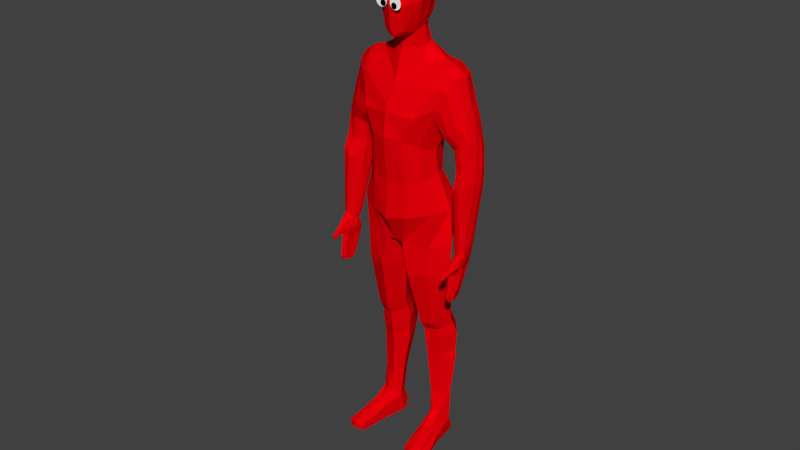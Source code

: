 # Source: TABS_peasant1.blend  (saved by Blender 2.93.21; exported with 4.5.12 LTS)
import bpy
from mathutils import Matrix  # noqa: F401  (used for matrix-valued properties, if any)

bpy.ops.wm.read_factory_settings(use_empty=True)
scene = bpy.context.scene
scene.name = 'Scene'

# ---- collections
col_collection_1 = bpy.data.collections.new('Collection 1'); scene.collection.children.link(col_collection_1)

# ---- materials (node trees are filled in below, after node groups)
mat_material = bpy.data.materials.new('Material')
mat_material.alpha_threshold = 0.0
mat_material.use_transparent_shadow = False
mat_material.diffuse_color = (1.0, 1.0, 1.0, 1.0)
mat_material.roughness = 0.5
mat_material_002 = bpy.data.materials.new('Material.002')
mat_material_002.alpha_threshold = 0.0
mat_material_002.use_transparent_shadow = False
mat_material_002.diffuse_color = (0.0, 0.0, 0.0, 1.0)
mat_material_002.roughness = 0.5
mat_material_001 = bpy.data.materials.new('Material.001')
mat_material_001.alpha_threshold = 0.0
mat_material_001.use_transparent_shadow = False
mat_material_001.diffuse_color = (0.8, 0.0, 0.003269, 1.0)
mat_material_001.roughness = 0.5
mat_material_001.specular_intensity = 0.0
mat_material_001.line_color = (0.0, 0.0, 0.0, 1.0)

# ---- material node trees

# ---- world
world_world = bpy.data.worlds.new('World'); scene.world = world_world
world_world.color = (0.05088, 0.05088, 0.05088)
world_world.use_sun_shadow = False
world_world.sun_shadow_jitter_overblur = 0.0
world_world.cycles.sampling_method = 'NONE'
world_world.cycles.sample_map_resolution = 256

# ---- meshes
me_circle_002 = bpy.data.meshes.new('Circle.002')
me_circle_002.from_pydata([(16.73, -2.52, 0.08167), (9.325, -1.102, -3.633), (25.99, -5.538, -6.734), (26.52, -5.72, -1.618), (14.6, -2.759, -10.3), (19.59, -5.522, 0.5401), (21.32, -4.179, -1.392), (25.56, -7.446, -8.34), (17.09, -1.161, -9.38), (17.25, -0.8399, -2.054), (10.55, 1.908, -8.465), (10.9, 2.213, -3.771), (14.88, -0.744, -9.757), (36.73, -14.0, -2.859), (16.03, -0.1942, -1.757), (16.28, -3.782, -10.16), (26.08, -7.44, -0.0002434), (12.13, 0.6145, -9.307), (13.18, 1.385, -2.324), (9.568, 1.427, -6.025), (22.58, -3.594, -4.181), (21.28, -4.073, -7.329), (6.547, -1.261, -7.04), (7.017, -1.415, -3.792), (31.84, -5.921, -8.875), (32.04, -5.951, -2.076), (31.58, -9.382, 0.07633), (37.18, -8.706, -7.985), (37.25, -8.412, -2.077), (37.76, -6.253, -5.098), (35.72, -12.62, -1.085), (20.03, -5.627, -8.403), (32.36, -4.938, -5.463), (49.33, -17.14, -6.33), (9.539, 0.3508, -8.051), (15.95, -1.405, -0.6899), (12.75, 0.2306, -1.911), (6.876, -1.04, -5.664), (23.59, -1.107, -6.82), (23.35, 2.817, -7.672), (11.83, -1.671, -10.08), (10.65, 3.001, -5.769), (19.6, -1.502, -5.776), (26.3, -4.762, -4.68), (30.86, -9.634, -10.49), (36.03, -12.3, -8.883), (3.748, -0.8202, -6.654), (4.753, -0.8786, -3.525), (4.084, -0.2181, -5.339), (39.95, -15.4, -4.544), (41.15, -10.39, -8.528), (42.1, -10.42, -2.078), (42.17, -8.12, -5.0), (41.2, -13.46, -1.112), (39.88, -13.91, -9.432), (50.02, -13.63, -8.602), (51.08, -13.79, -4.143), (50.84, -12.1, -6.625), (50.5, -15.91, -3.485), (49.1, -16.05, -9.226), (50.89, -17.64, -7.01), (51.59, -14.08, -9.311), (52.51, -14.19, -5.118), (52.43, -12.53, -7.309), (51.92, -16.34, -4.452), (50.66, -16.53, -9.944), (52.46, -18.38, -7.483), (53.22, -14.5, -9.992), (54.25, -14.63, -5.345), (54.13, -12.81, -7.81), (53.61, -16.97, -4.619), (52.21, -17.17, -10.68), (55.6, -19.14, -7.609), (56.45, -15.77, -10.09), (57.04, -15.77, -5.771), (57.1, -14.22, -7.948), (56.42, -17.82, -5.051), (55.6, -18.15, -10.77), (56.78, -19.61, -7.587), (57.53, -16.08, -9.894), (58.35, -16.16, -5.875), (58.31, -14.52, -7.893), (57.75, -18.29, -5.207), (56.62, -18.53, -10.53), (68.51, -22.67, -6.688), (68.74, -20.31, -8.251), (67.87, -19.49, -5.69), (70.0, -19.49, -7.343), (67.45, -20.71, -5.019), (68.23, -21.92, -8.349), (71.36, -24.01, -7.596), (71.1, -21.32, -9.054), (72.42, -21.08, -5.236), (72.56, -20.69, -8.459), (71.97, -22.32, -4.554), (70.57, -22.96, -9.154), (64.17, -18.55, -8.561), (64.61, -17.34, -7.296), (63.54, -20.39, -8.958), (63.44, -21.11, -7.086), (64.49, -18.5, -5.995), (64.0, -20.07, -5.567), (69.53, -22.31, -2.832), (69.72, -19.78, -3.267), (71.37, -19.5, -3.804), (69.26, -21.08, -3.022), (71.67, -23.16, -2.82), (72.51, -20.83, -3.262), (72.8, -20.04, -3.412), (72.04, -22.14, -3.013), (70.91, -22.23, 1.866), (71.91, -19.47, 1.906), (72.97, -18.92, 0.303), (71.32, -20.59, 2.296), (71.86, -22.63, 1.876), (72.87, -19.83, 1.908), (73.18, -18.99, 0.3016), (72.44, -21.04, 2.302), (17.89, -1.033, -9.125), (18.23, -0.8191, -2.792), (12.28, 3.425, -8.073), (12.61, 3.604, -4.273), (16.41, 0.2456, -9.119), (16.55, 0.5592, -2.454), (14.28, 1.847, -8.754), (14.24, 2.151, -2.875), (26.32, 2.297, -7.168), (26.42, -1.651, -6.898), (12.55, 4.27, -5.89), (19.6, -1.139, -5.896), (22.3, 2.934, -4.397), (22.56, 0.4069, -3.899), (23.1, 3.187, -6.86), (23.41, -1.144, -6.157), (22.72, 3.186, -5.461), (23.0, -0.5743, -4.711), (29.18, -2.38, -6.605), (28.88, 1.571, -6.803), (22.71, 1.461, -3.752), (23.8, 0.7782, -7.788), (25.82, 1.942, -4.061), (25.99, -0.5852, -3.956), (26.21, 2.537, -6.355), (26.35, -1.785, -6.282), (26.07, 2.355, -5.05), (26.22, -1.408, -4.865), (39.48, -2.997, -5.036), (39.09, -4.787, -4.162), (26.2, 0.4335, -3.722), (26.58, 0.3401, -7.578), (28.32, 1.206, -3.138), (28.63, -1.325, -3.091), (28.74, 1.81, -5.834), (29.1, -2.514, -5.88), (28.59, 1.624, -4.295), (28.94, -2.143, -4.193), (28.87, -0.222, -2.8), (29.28, -0.39, -7.345), (38.86, -2.605, -3.003), (38.71, -3.765, -2.605), (39.37, -2.746, -4.56), (38.98, -4.743, -3.745), (39.15, -2.609, -3.691), (38.81, -4.336, -2.899), (41.74, -5.661, -4.278), (42.09, -4.535, -4.75), (38.76, -3.234, -2.548), (39.47, -4.007, -4.931), (40.94, -3.937, -4.934), (40.22, -5.269, -4.228), (40.41, -3.242, -2.068), (41.15, -4.378, 1.146), (40.83, -3.734, -4.208), (40.31, -5.352, -3.214), (40.66, -3.375, -2.93), (40.14, -5.011, -1.912), (45.45, -6.099, -3.393), (45.21, -6.899, -3.118), (41.02, -4.683, 1.267), (40.7, -5.323, -4.752), (41.43, -4.094, -1.809), (41.22, -5.047, -1.123), (42.08, -4.068, -4.023), (41.67, -5.428, -3.05), (41.84, -3.881, -2.746), (41.33, -5.332, -1.73), (39.72, -4.139, -0.9249), (39.99, -3.547, -1.166), (41.49, -4.75, -0.9588), (41.93, -5.573, -4.625), (45.0, -5.782, -1.093), (44.83, -6.289, -0.5751), (45.74, -6.079, -2.283), (45.63, -6.988, -1.958), (45.69, -5.873, -1.542), (45.49, -6.702, -0.8674), (45.86, -6.295, -1.03), (46.03, -6.501, -2.011), (45.05, -6.041, -0.4378), (45.52, -6.636, -3.463), (39.68, -4.397, -1.102), (39.74, -3.73, -0.894), (40.61, -3.562, -0.9727), (40.29, -4.725, -0.8854), (40.97, -4.041, -1.047), (40.92, -4.735, -0.7763), (40.74, -4.91, -0.9806), (41.12, -4.551, -0.7502), (41.05, -4.855, 1.112), (41.05, -4.517, 1.258), (41.43, -4.466, 1.071), (41.35, -4.798, 1.212), (41.24, -4.949, 1.072), (41.42, -4.651, 1.21), (41.6, -4.52, 0.8849), (41.54, -5.006, 0.9571), (41.36, -5.001, 0.9103), (41.66, -4.855, 0.9425), (-1.963, 2.769, -3.661), (2.429, 0.5157, -7.09), (3.545, 0.1948, -3.634), (-2.472, 1.808, -1.512), (2.938, 0.6598, -5.263), (4.76, -1.828, -1.569), (4.164, -1.058, -1.161), (0.7509, 1.147, -7.58), (0.6777, 2.119, -3.303), (0.4697, 2.113, -5.564), (0.7104, 0.8681, -0.937), (-3.732, 1.978, -6.063), (-3.923, 2.047, -4.141), (-3.816, 2.009, -5.106), (-3.763, 1.989, -2.769), (-2.36, 2.409, -7.016), (-2.384, 2.762, -5.328), (43.73, -6.105, -4.044), (43.65, -6.208, -2.504), (43.48, -6.28, -3.698), (43.27, -5.395, -0.6983), (43.22, -4.93, -1.451), (43.96, -4.927, -3.153), (43.77, -5.331, -4.071), (43.82, -4.731, -2.144), (43.02, -5.668, -0.8489), (43.41, -6.017, -1.299), (21.13, -1.236, -5.9), (19.3, 3.717, -5.896), (19.47, 2.117, -3.346), (19.4, 1.952, -8.317), (20.13, 0.5835, -2.99), (19.96, 0.4728, -8.626), (19.11, 3.365, -4.528), (18.89, 3.38, -7.741), (20.54, -0.6406, -3.276), (20.3, -0.6398, -8.63), (37.37, -4.623, -4.084), (37.29, -2.712, -2.618), (37.16, -3.481, -2.708), (37.65, -1.785, -3.808), (37.83, -1.877, -4.694), (37.87, -3.497, -5.199), (37.47, -4.637, -4.507), (37.26, -4.163, -3.193), (37.92, -2.161, -5.199), (37.37, -1.873, -3.115), (13.63, -11.05, 0.08167), (7.044, -7.382, -3.633), (22.67, -14.67, -6.734), (23.2, -14.88, -1.618), (12.15, -9.496, -10.3), (17.75, -10.58, 0.5401), (18.31, -7.919, 1.338), (18.22, -12.72, -1.392), (23.57, -12.94, -8.34), (13.04, -12.32, -9.38), (12.95, -12.67, -2.054), (6.049, -10.47, -8.465), (6.124, -10.93, -3.771), (11.08, -11.22, -9.757), (36.34, -15.08, -2.859), (11.6, -12.38, -1.757), (14.1, -9.793, -10.16), (23.96, -13.28, -0.0002453), (8.092, -10.5, -9.307), (8.403, -11.76, -2.324), (5.608, -9.478, -6.025), (25.19, -10.42, 0.5834), (18.81, -13.98, -4.181), (24.46, -10.15, -8.373), (18.12, -12.78, -7.329), (10.6, -5.118, -1.381), (10.23, -4.986, -9.758), (13.92, -6.324, 0.5343), (13.38, -6.127, -9.934), (5.848, -3.393, -7.825), (6.408, -3.597, -2.925), (5.015, -5.478, -7.04), (5.475, -5.661, -3.792), (8.259, -4.269, -2.243), (7.962, -4.161, -8.958), (14.73, -6.618, 0.8551), (15.19, -6.788, -9.802), (27.4, -18.13, -8.875), (27.57, -18.24, -2.076), (35.62, -14.21, -3.911), (29.42, -15.31, 0.07633), (31.04, -12.54, 0.9761), (29.5, -11.98, -10.48), (33.28, -19.42, -7.985), (33.15, -19.7, -2.077), (32.16, -21.68, -5.098), (34.68, -15.49, -1.085), (35.22, -14.06, -1.375), (34.55, -13.82, -8.702), (18.16, -10.78, -8.403), (27.17, -19.22, -5.463), (48.02, -20.75, -6.33), (6.276, -8.634, -8.051), (12.32, -11.4, -0.6899), (8.815, -10.6, -1.911), (5.126, -5.858, -5.664), (17.99, -16.53, -6.82), (15.29, -19.39, -7.672), (9.331, -8.553, -10.08), (5.429, -11.38, -5.769), (15.18, -13.67, -5.776), (22.41, -15.47, -4.68), (29.03, -14.66, -10.49), (18.8, -8.099, -8.182), (34.71, -15.93, -8.883), (3.657, -2.597, -7.228), (4.701, -2.977, -2.759), (2.586, -4.019, -6.654), (3.394, -4.619, -3.525), (-0.07451, -1.242, -9.077), (2.458, -4.697, -5.339), (39.71, -16.08, -4.544), (37.41, -20.68, -8.528), (38.16, -21.27, -2.078), (36.74, -23.08, -5.0), (39.42, -18.36, -1.112), (38.7, -17.17, -9.432), (46.29, -23.89, -8.602), (47.21, -24.44, -4.143), (45.94, -25.59, -6.625), (48.12, -22.44, -3.485), (47.14, -21.45, -9.226), (49.53, -21.38, -7.01), (47.79, -24.55, -9.311), (48.56, -25.06, -5.118), (47.43, -26.28, -7.309), (49.49, -23.03, -4.452), (48.65, -22.08, -9.944), (51.21, -21.81, -7.483), (49.31, -25.28, -9.992), (50.18, -25.84, -5.345), (48.92, -27.16, -7.81), (51.19, -23.63, -4.619), (50.24, -22.58, -10.68), (54.11, -23.25, -7.609), (52.6, -26.37, -10.09), (53.05, -26.75, -5.771), (52.11, -27.98, -7.948), (53.89, -24.78, -5.051), (53.47, -24.0, -10.77), (55.31, -23.64, -7.587), (53.63, -26.83, -9.894), (54.3, -27.3, -5.875), (53.22, -28.53, -7.893), (55.21, -25.27, -5.207), (54.5, -24.37, -10.53), (66.27, -28.83, -6.688), (64.94, -30.78, -8.251), (63.74, -30.86, -5.69), (65.38, -32.21, -7.343), (64.2, -29.64, -5.019), (65.58, -29.22, -8.349), (69.32, -29.62, -7.596), (67.39, -31.52, -9.054), (68.26, -32.55, -5.236), (68.11, -32.94, -8.459), (68.7, -31.31, -4.554), (68.04, -29.93, -9.154), (60.3, -29.2, -8.561), (59.86, -30.41, -7.296), (60.99, -27.38, -8.958), (61.39, -26.77, -7.086), (60.52, -29.44, -5.995), (61.14, -27.92, -5.567), (66.83, -29.75, -2.832), (65.35, -31.81, -3.267), (66.44, -33.09, -3.804), (65.83, -30.53, -3.022), (69.01, -30.47, -2.82), (68.16, -32.8, -3.262), (67.87, -33.6, -3.412), (68.64, -31.49, -3.013), (67.83, -30.7, 1.866), (66.83, -33.46, 1.906), (67.29, -34.56, 0.303), (67.09, -32.22, 2.296), (68.82, -31.0, 1.876), (67.8, -33.8, 1.908), (67.5, -34.64, 0.3016), (68.24, -32.59, 2.302), (13.57, -12.93, -9.125), (13.69, -13.31, -2.792), (6.402, -12.75, -8.073), (6.542, -13.1, -4.273), (11.61, -12.96, -9.119), (11.52, -13.3, -2.454), (8.951, -12.82, -8.754), (8.726, -13.03, -2.875), (17.89, -20.89, -7.168), (20.51, -17.93, -6.898), (6.072, -13.57, -5.89), (14.95, -13.95, -5.896), (14.41, -18.81, -4.397), (16.22, -17.03, -3.899), (14.85, -19.51, -6.86), (17.88, -16.39, -6.157), (14.57, -19.27, -5.461), (17.19, -16.56, -4.711), (23.09, -19.14, -6.605), (20.32, -21.98, -6.803), (15.67, -17.94, -3.752), (16.94, -18.11, -7.788), (17.74, -20.3, -4.061), (19.49, -18.47, -3.956), (17.66, -21.01, -6.355), (20.54, -17.78, -6.282), (17.67, -20.78, -5.05), (20.2, -17.99, -4.865), (31.39, -25.28, -5.036), (32.24, -23.66, -4.162), (19.0, -19.39, -3.722), (19.36, -19.56, -7.578), (20.13, -21.34, -3.138), (21.99, -19.6, -3.091), (20.07, -22.08, -5.834), (23.12, -18.99, -5.88), (20.07, -21.84, -4.295), (22.75, -19.17, -4.193), (21.47, -20.6, -2.8), (21.89, -20.73, -7.345), (30.66, -25.18, -3.003), (31.29, -24.2, -2.605), (31.14, -25.4, -4.56), (32.12, -23.62, -3.745), (30.88, -25.37, -3.691), (31.73, -23.83, -2.899), (34.83, -24.69, -4.278), (34.38, -25.78, -4.75), (30.99, -24.64, -2.548), (32.03, -24.5, -4.931), (33.11, -25.5, -4.934), (33.42, -24.02, -4.228), (32.26, -25.69, -2.068), (33.55, -25.29, 1.146), (32.89, -25.58, -4.208), (33.54, -24.01, -3.215), (32.53, -25.74, -2.93), (33.19, -24.16, -1.912), (37.95, -26.73, -3.393), (38.29, -25.97, -3.118), (33.65, -24.98, 1.267), (33.81, -24.28, -4.752), (33.59, -25.69, -1.809), (34.03, -24.82, -1.123), (34.06, -26.13, -4.023), (34.62, -24.82, -3.05), (33.77, -26.12, -2.746), (34.3, -24.67, -1.73), (32.3, -24.56, -0.9249), (32.13, -25.19, -1.166), (34.05, -25.22, -0.9588), (34.92, -24.88, -4.625), (37.41, -26.69, -1.093), (37.6, -26.19, -0.5751), (38.16, -26.93, -2.283), (38.66, -26.17, -1.958), (37.99, -27.06, -1.542), (38.37, -26.3, -0.8675), (38.4, -26.85, -1.03), (38.66, -26.8, -2.011), (37.61, -26.52, -0.4378), (38.35, -26.36, -3.463), (32.44, -24.33, -1.102), (32.06, -24.89, -0.894), (32.62, -25.57, -0.9727), (33.12, -24.47, -0.8854), (33.2, -25.44, -1.047), (33.61, -24.87, -0.7763), (33.58, -24.62, -0.9806), (33.64, -25.14, -0.7502), (33.79, -24.87, 1.112), (33.57, -25.13, 1.258), (33.82, -25.4, 1.071), (33.98, -25.1, 1.212), (33.99, -24.91, 1.071), (33.94, -25.26, 1.21), (33.99, -25.47, 0.8849), (34.26, -25.06, 0.9571), (34.11, -24.95, 0.9103), (34.25, -25.25, 0.9425), (1.612, -1.855, -8.46), (-4.097, -3.107, -3.661), (0.7172, -4.197, -7.09), (1.779, -4.667, -3.634), (-3.871, -2.043, -1.512), (1.015, -4.634, -5.263), (4.592, -2.937, -0.7515), (4.009, -3.896, -1.569), (3.906, -2.688, -0.469), (3.058, -4.104, -1.161), (-0.975, -3.605, -7.58), (-1.655, -4.303, -3.303), (-1.81, -4.165, -5.564), (0.1191, -1.313, 0.03591), (-0.8269, -3.364, -0.937), (-4.259, 0.2774, -6.968), (-4.626, 0.4109, -3.052), (-4.946, -1.365, -6.063), (-5.137, -1.296, -4.141), (-4.46, 0.3507, -4.686), (-5.03, -1.334, -5.106), (-4.388, 0.3245, -2.267), (-4.977, -1.354, -2.769), (-3.428, -0.02413, -0.7491), (-3.167, -0.1191, -8.245), (-4.17, -2.576, -7.016), (-4.415, -2.831, -5.328), (36.64, -25.62, -4.044), (36.64, -25.49, -2.504), (36.56, -25.33, -3.698), (35.83, -25.87, -0.6983), (35.5, -26.2, -1.451), (36.06, -26.67, -3.153), (36.17, -26.24, -4.071), (35.83, -26.73, -2.144), (35.82, -25.51, -0.8489), (36.34, -25.48, -1.299), (16.18, -14.85, -5.9), (11.6, -17.48, -5.896), (12.76, -16.36, -3.346), (12.81, -16.19, -8.317), (14.25, -15.61, -2.99), (14.19, -15.41, -8.626), (11.68, -17.09, -4.528), (11.5, -16.96, -7.741), (15.35, -14.93, -3.276), (15.16, -14.78, -8.63), (30.81, -22.68, -4.084), (29.53, -24.09, -2.618), (29.91, -23.42, -2.708), (29.2, -25.03, -3.808), (29.4, -25.08, -4.694), (30.47, -23.86, -5.199), (30.9, -22.73, -4.507), (30.43, -22.96, -3.193), (29.65, -24.92, -5.199), (29.05, -24.79, -3.115), (0.3133, 0.1192, -0.008219), (0.2175, 0.1097, -0.008219), (0.1253, 0.08178, -0.008219), (0.04039, 0.03639, -0.008219), (-0.03405, -0.0247, -0.008219), (-0.09513, -0.09913, -0.008219), (-0.1405, -0.1841, -0.008219), (-0.1685, -0.2762, -0.008219), (-0.1779, -0.372, -0.008219), (-0.1685, -0.4679, -0.008219), (-0.1405, -0.56, -0.008219), (-0.09513, -0.6449, -0.008219), (-0.03405, -0.7194, -0.008219), (0.04039, -0.7804, -0.008219), (0.1253, -0.8258, -0.008219), (0.2175, -0.8538, -0.008219), (0.3133, -0.8632, -0.008219), (0.4091, -0.8538, -0.008219), (0.5013, -0.8258, -0.008219), (0.5862, -0.7804, -0.008219), (0.6606, -0.7194, -0.008219), (0.7217, -0.6449, -0.008219), (0.7671, -0.56, -0.008219), (0.7951, -0.4679, -0.008219), (0.8045, -0.372, -0.008219), (0.7951, -0.2762, -0.008219), (0.7671, -0.1841, -0.008219), (0.7217, -0.09913, -0.008219), (0.6606, -0.02469, -0.008219), (0.5862, 0.03639, -0.008219), (0.5013, 0.08178, -0.008219), (0.4091, 0.1097, -0.008219), (0.3133, 0.1192, 0.008105), (0.2175, 0.1097, 0.008105), (0.1253, 0.08178, 0.008105), (0.04039, 0.03639, 0.008105), (-0.03405, -0.0247, 0.008105), (-0.09513, -0.09913, 0.008105), (-0.1405, -0.1841, 0.008105), (-0.1685, -0.2762, 0.008105), (-0.1779, -0.372, 0.008105), (-0.1685, -0.4679, 0.008105), (-0.1405, -0.56, 0.008105), (-0.09513, -0.6449, 0.008105), (-0.03405, -0.7194, 0.008105), (0.04039, -0.7804, 0.008105), (0.1253, -0.8258, 0.008105), (0.2175, -0.8538, 0.008105), (0.3133, -0.8632, 0.008105), (0.4091, -0.8538, 0.008105), (0.5013, -0.8258, 0.008105), (0.5862, -0.7804, 0.008105), (0.6606, -0.7194, 0.008105), (0.7217, -0.6449, 0.008105), (0.7671, -0.56, 0.008105), (0.7951, -0.4679, 0.008105), (0.8045, -0.372, 0.008105), (0.7951, -0.2762, 0.008105), (0.7671, -0.1841, 0.008105), (0.7217, -0.09913, 0.008105), (0.6606, -0.02469, 0.008105), (0.5862, 0.03639, 0.008105), (0.5013, 0.08178, 0.008105), (0.4091, 0.1097, 0.008105), (0.0, 1.0, 0.0), (-0.1951, 0.9808, 0.0), (-0.3827, 0.9239, 0.0), (-0.5556, 0.8315, 0.0), (-0.7071, 0.7071, 0.0), (-0.8315, 0.5556, 0.0), (-0.9239, 0.3827, 0.0), (-0.9808, 0.1951, 0.0), (-1.0, 7.55e-08, 0.0), (-0.9808, -0.1951, 0.0), (-0.9239, -0.3827, 0.0), (-0.8315, -0.5556, 0.0), (-0.7071, -0.7071, 0.0), (-0.5556, -0.8315, 0.0), (-0.3827, -0.9239, 0.0), (-0.1951, -0.9808, 0.0), (3.258e-07, -1.0, 0.0), (0.1951, -0.9808, 0.0), (0.3827, -0.9239, 0.0), (0.5556, -0.8315, 0.0), (0.7071, -0.7071, 0.0), (0.8315, -0.5556, 0.0), (0.9239, -0.3827, 0.0), (0.9808, -0.1951, 0.0), (1.0, 9.656e-07, 0.0), (0.9808, 0.1951, 0.0), (0.9239, 0.3827, 0.0), (0.8315, 0.5556, 0.0), (0.7071, 0.7071, 0.0), (0.5556, 0.8315, 0.0), (0.3827, 0.9239, 0.0), (0.1951, 0.9808, 0.0), (-0.9419, -2.006, -0.00822), (-0.9658, -2.099, -0.00822), (-0.971, -2.196, -0.00822), (-0.9573, -2.291, -0.00822), (-0.9253, -2.382, -0.00822), (-0.8762, -2.465, -0.00822), (-0.8119, -2.536, -0.00822), (-0.7348, -2.594, -0.00822), (-0.6479, -2.635, -0.00822), (-0.5546, -2.659, -0.00822), (-0.4585, -2.665, -0.00822), (-0.3632, -2.651, -0.00822), (-0.2724, -2.619, -0.00822), (-0.1895, -2.57, -0.00822), (-0.1179, -2.505, -0.00822), (-0.06014, -2.428, -0.00822), (-0.01855, -2.341, -0.00822), (0.005294, -2.248, -0.00822), (0.01048, -2.152, -0.00822), (-0.003195, -2.057, -0.00822), (-0.0352, -1.966, -0.00822), (-0.08431, -1.883, -0.00822), (-0.1486, -1.811, -0.00822), (-0.2257, -1.754, -0.00822), (-0.3126, -1.712, -0.00822), (-0.4058, -1.688, -0.00822), (-0.502, -1.683, -0.00822), (-0.5973, -1.697, -0.00822), (-0.6881, -1.729, -0.00822), (-0.771, -1.778, -0.00822), (-0.8426, -1.842, -0.00822), (-0.9004, -1.919, -0.00822), (-0.9419, -2.006, 0.008105), (-0.9658, -2.099, 0.008105), (-0.971, -2.196, 0.008105), (-0.9573, -2.291, 0.008105), (-0.9253, -2.382, 0.008105), (-0.8762, -2.465, 0.008105), (-0.8119, -2.536, 0.008105), (-0.7348, -2.594, 0.008105), (-0.6479, -2.635, 0.008105), (-0.5546, -2.659, 0.008105), (-0.4585, -2.665, 0.008105), (-0.3632, -2.651, 0.008105), (-0.2724, -2.619, 0.008105), (-0.1895, -2.57, 0.008105), (-0.1179, -2.505, 0.008105), (-0.06014, -2.428, 0.008105), (-0.01855, -2.341, 0.008105), (0.005294, -2.248, 0.008105), (0.01048, -2.152, 0.008105), (-0.003195, -2.057, 0.008105), (-0.0352, -1.966, 0.008105), (-0.08431, -1.883, 0.008105), (-0.1486, -1.811, 0.008105), (-0.2257, -1.754, 0.008105), (-0.3126, -1.712, 0.008105), (-0.4058, -1.688, 0.008105), (-0.502, -1.683, 0.008105), (-0.5973, -1.697, 0.008105), (-0.6881, -1.729, 0.008105), (-0.771, -1.778, 0.008105), (-0.8426, -1.842, 0.008105), (-0.9004, -1.919, 0.008105), (-1.877, -2.0, -7.908e-07), (-1.925, -2.19, -8.493e-07), (-1.936, -2.386, -9.027e-07), (-1.908, -2.58, -9.49e-07), (-1.843, -2.764, -9.862e-07), (-1.743, -2.933, -1.013e-06), (-1.612, -3.079, -1.028e-06), (-1.455, -3.197, -1.032e-06), (-1.278, -3.281, -1.023e-06), (-1.088, -3.33, -1.002e-06), (-0.8926, -3.34, -9.706e-07), (-0.6985, -3.312, -9.291e-07), (-0.5136, -3.247, -8.794e-07), (-0.345, -3.147, -8.234e-07), (-0.1991, -3.016, -7.632e-07), (-0.08161, -2.859, -7.012e-07), (0.003048, -2.683, -6.398e-07), (0.05159, -2.493, -5.812e-07), (0.06214, -2.297, -5.278e-07), (0.03431, -2.103, -4.816e-07), (-0.03085, -1.918, -4.443e-07), (-0.1308, -1.749, -4.175e-07), (-0.2618, -1.604, -4.021e-07), (-0.4187, -1.486, -3.988e-07), (-0.5955, -1.401, -4.076e-07), (-0.7854, -1.353, -4.282e-07), (-0.9812, -1.342, -4.599e-07), (-1.175, -1.37, -5.014e-07), (-1.36, -1.435, -5.511e-07), (-1.529, -1.535, -6.071e-07), (-1.675, -1.666, -6.673e-07), (-1.792, -1.823, -7.293e-07)], [], [(32, 24, 2, 43), (16, 5, 271, 286), (18, 14, 123, 125), (17, 10, 120, 124), (34, 10, 17, 40), (124, 122, 12, 17), (293, 4, 15, 301), (3, 6, 5, 16), (43, 20, 6, 3), (23, 295, 298, 1), (22, 294, 330, 46), (26, 306, 312, 30), (16, 286, 306, 26), (44, 24, 27, 45), (29, 27, 24, 32), (312, 304, 13, 30), (18, 36, 35, 14), (22, 37, 19, 34), (13, 45, 54, 49), (11, 41, 19, 1), (28, 29, 32, 25), (37, 22, 46, 48), (42, 8, 118, 129), (128, 120, 10, 41), (14, 9, 119, 123), (2, 21, 20, 43), (25, 32, 43, 3), (7, 31, 21, 2), (40, 17, 12, 4), (35, 292, 300, 0), (26, 25, 3, 16), (36, 290, 292, 35), (288, 328, 31, 7), (34, 299, 294, 22), (291, 40, 4, 293), (41, 10, 34, 19), (49, 53, 30, 13), (37, 23, 1, 19), (4, 12, 8, 15), (328, 301, 15, 31), (31, 15, 8, 21), (30, 28, 25, 26), (299, 34, 40, 291), (21, 8, 42, 20), (304, 313, 45, 13), (14, 35, 0, 9), (20, 42, 9, 6), (45, 313, 307, 44), (7, 2, 24, 44), (1, 298, 290, 36), (11, 1, 36, 18), (6, 9, 0, 5), (44, 307, 288, 7), (48, 46, 219, 222), (222, 220, 47, 48), (47, 331, 295, 23), (48, 47, 23, 37), (5, 0, 300, 271), (33, 58, 53, 49), (58, 56, 51, 53), (53, 51, 28, 30), (29, 28, 51, 52), (45, 27, 50, 54), (52, 50, 27, 29), (63, 61, 55, 57), (57, 56, 62, 63), (54, 50, 55, 59), (52, 51, 56, 57), (57, 55, 50, 52), (49, 54, 59, 33), (65, 61, 67, 71), (66, 70, 64, 60), (33, 59, 65, 60), (64, 62, 56, 58), (60, 64, 58, 33), (59, 55, 61, 65), (75, 73, 67, 69), (69, 68, 74, 75), (63, 62, 68, 69), (69, 67, 61, 63), (60, 65, 71, 66), (70, 68, 62, 64), (77, 73, 79, 83), (78, 82, 76, 72), (66, 71, 77, 72), (76, 74, 68, 70), (72, 76, 70, 66), (71, 67, 73, 77), (99, 98, 89, 84), (97, 96, 79, 81), (75, 74, 80, 81), (81, 79, 73, 75), (72, 77, 83, 78), (82, 80, 74, 76), (89, 85, 91, 95), (94, 92, 107, 109), (101, 100, 80, 82), (99, 101, 82, 78), (98, 96, 85, 89), (97, 100, 86, 87), (94, 90, 93, 92), (90, 95, 91, 93), (102, 105, 88, 84), (93, 91, 85, 87), (84, 89, 95, 90), (84, 90, 106, 102), (78, 83, 98, 99), (87, 85, 96, 97), (88, 86, 100, 101), (84, 88, 101, 99), (83, 79, 96, 98), (81, 80, 100, 97), (108, 104, 112, 116), (109, 107, 115, 117), (113, 111, 103, 105), (87, 86, 103, 104), (90, 94, 109, 106), (93, 87, 104, 108), (105, 103, 86, 88), (108, 107, 92, 93), (114, 117, 113, 110), (112, 111, 115, 116), (117, 115, 111, 113), (110, 113, 105, 102), (106, 109, 117, 114), (104, 103, 111, 112), (116, 115, 107, 108), (102, 106, 114, 110), (125, 121, 11, 18), (41, 11, 121, 128), (122, 118, 8, 12), (129, 119, 9, 42), (149, 127, 38, 139), (145, 141, 131, 135), (134, 130, 140, 144), (139, 39, 126, 149), (133, 38, 127, 143), (148, 140, 130, 138), (143, 127, 136, 153), (156, 150, 140, 148), (152, 137, 126, 142), (145, 143, 153, 155), (148, 141, 151, 156), (154, 152, 142, 144), (144, 142, 132, 134), (138, 131, 141, 148), (135, 133, 143, 145), (142, 126, 39, 132), (256, 264, 150, 156), (259, 263, 137, 152), (262, 255, 161, 163), (256, 257, 159, 166), (258, 259, 152, 154), (260, 261, 136, 157), (149, 126, 137, 157), (144, 140, 150, 154), (155, 151, 141, 145), (157, 136, 127, 149), (172, 168, 146, 160), (163, 161, 173, 175), (185, 181, 205, 206), (174, 172, 160, 162), (179, 169, 147, 167), (202, 204, 180, 170), (255, 261, 147, 161), (260, 263, 146, 167), (258, 264, 158, 162), (262, 257, 151, 155), (166, 159, 186, 201), (184, 182, 172, 174), (189, 164, 169, 179), (163, 175, 203, 200), (174, 170, 180, 184), (179, 168, 165, 189), (188, 180, 204, 207), (161, 147, 169, 173), (167, 146, 168, 179), (162, 158, 170, 174), (244, 243, 181, 185), (242, 239, 190, 194), (235, 241, 176, 199), (236, 237, 177, 193), (238, 239, 180, 188), (240, 241, 165, 182), (175, 173, 183, 185), (182, 165, 168, 172), (200, 186, 159, 163), (173, 169, 164, 183), (197, 193, 177, 199), (196, 195, 193, 197), (198, 191, 195, 196), (190, 198, 196, 194), (194, 196, 197, 192), (192, 197, 199, 176), (235, 237, 164, 189), (242, 240, 182, 184), (238, 243, 191, 198), (244, 236, 193, 195), (203, 206, 216, 212), (206, 205, 215, 216), (208, 178, 186, 200), (217, 215, 205, 207), (201, 186, 178, 209), (202, 187, 171, 210), (170, 158, 187, 202), (201, 187, 158, 166), (207, 205, 181, 188), (175, 185, 206, 203), (209, 178, 211, 213), (212, 211, 178, 208), (213, 211, 215, 217), (216, 215, 211, 212), (213, 210, 171, 209), (217, 214, 210, 213), (207, 204, 214, 217), (200, 203, 212, 208), (210, 214, 204, 202), (209, 171, 187, 201), (227, 226, 220, 222), (224, 220, 226, 228), (46, 330, 505, 219), (228, 518, 513, 224), (224, 513, 511, 223), (224, 223, 47, 220), (223, 511, 331, 47), (234, 218, 226, 227), (233, 529, 520, 229), (221, 218, 230, 232), (222, 219, 225, 227), (219, 505, 334, 225), (231, 229, 520, 524), (230, 231, 524, 521), (230, 521, 526, 232), (221, 528, 518, 228), (234, 233, 229, 231), (231, 230, 218, 234), (225, 334, 529, 233), (228, 226, 218, 221), (232, 526, 528, 221), (227, 225, 233, 234), (195, 191, 243, 244), (184, 180, 239, 242), (189, 165, 241, 235), (183, 164, 237, 236), (198, 190, 239, 238), (192, 176, 241, 240), (199, 177, 237, 235), (194, 192, 240, 242), (188, 181, 243, 238), (185, 183, 236, 244), (247, 251, 121, 125), (124, 120, 252, 248), (129, 118, 254, 245), (123, 119, 253, 249), (246, 252, 120, 128), (250, 254, 118, 122), (125, 123, 249, 247), (128, 121, 251, 246), (248, 250, 122, 124), (245, 253, 119, 129), (133, 245, 254, 38), (38, 254, 250, 139), (139, 250, 248, 39), (39, 248, 252, 132), (132, 252, 246, 134), (134, 246, 251, 130), (130, 251, 247, 138), (138, 247, 249, 131), (131, 249, 253, 135), (135, 253, 245, 133), (166, 158, 264, 256), (160, 146, 263, 259), (155, 153, 255, 262), (156, 151, 257, 256), (162, 160, 259, 258), (167, 147, 261, 260), (153, 136, 261, 255), (157, 137, 263, 260), (154, 150, 264, 258), (163, 159, 257, 262), (315, 326, 267, 302), (282, 286, 271, 270), (284, 412, 410, 280), (283, 411, 407, 276), (317, 323, 283, 276), (411, 283, 278, 409), (293, 301, 281, 269), (268, 282, 270, 272), (326, 268, 272, 287), (297, 266, 298, 295), (296, 332, 330, 294), (305, 311, 312, 306), (282, 305, 306, 286), (327, 329, 308, 302), (310, 315, 302, 308), (312, 311, 279, 304), (284, 280, 318, 319), (296, 317, 285, 320), (279, 336, 341, 329), (277, 266, 285, 324), (309, 303, 315, 310), (320, 335, 332, 296), (325, 416, 405, 274), (415, 324, 276, 407), (280, 410, 406, 275), (267, 326, 287, 289), (303, 268, 326, 315), (273, 267, 289, 314), (323, 269, 278, 283), (318, 265, 300, 292), (305, 282, 268, 303), (319, 318, 292, 290), (288, 273, 314, 328), (317, 296, 294, 299), (291, 293, 269, 323), (324, 285, 317, 276), (336, 279, 311, 340), (320, 285, 266, 297), (269, 281, 274, 278), (328, 314, 281, 301), (314, 289, 274, 281), (311, 305, 303, 309), (299, 291, 323, 317), (289, 287, 325, 274), (304, 279, 329, 313), (280, 275, 265, 318), (287, 272, 275, 325), (329, 327, 307, 313), (273, 327, 302, 267), (266, 319, 290, 298), (277, 284, 319, 266), (272, 270, 265, 275), (327, 273, 288, 307), (335, 510, 507, 332), (510, 335, 333, 508), (333, 297, 295, 331), (335, 320, 297, 333), (270, 271, 300, 265), (316, 336, 340, 345), (345, 340, 338, 343), (340, 311, 309, 338), (310, 339, 338, 309), (329, 341, 337, 308), (339, 310, 308, 337), (350, 344, 342, 348), (344, 350, 349, 343), (341, 346, 342, 337), (339, 344, 343, 338), (344, 339, 337, 342), (336, 316, 346, 341), (352, 358, 354, 348), (353, 347, 351, 357), (316, 347, 352, 346), (351, 345, 343, 349), (347, 316, 345, 351), (346, 352, 348, 342), (362, 356, 354, 360), (356, 362, 361, 355), (350, 356, 355, 349), (356, 350, 348, 354), (347, 353, 358, 352), (357, 351, 349, 355), (364, 370, 366, 360), (365, 359, 363, 369), (353, 359, 364, 358), (363, 357, 355, 361), (359, 353, 357, 363), (358, 364, 360, 354), (386, 371, 376, 385), (384, 368, 366, 383), (362, 368, 367, 361), (368, 362, 360, 366), (359, 365, 370, 364), (369, 363, 361, 367), (376, 382, 378, 372), (381, 396, 394, 379), (388, 369, 367, 387), (386, 365, 369, 388), (385, 376, 372, 383), (384, 374, 373, 387), (381, 379, 380, 377), (377, 380, 378, 382), (389, 371, 375, 392), (380, 374, 372, 378), (371, 377, 382, 376), (371, 389, 393, 377), (365, 386, 385, 370), (374, 384, 383, 372), (375, 388, 387, 373), (371, 386, 388, 375), (370, 385, 383, 366), (368, 384, 387, 367), (395, 403, 399, 391), (396, 404, 402, 394), (400, 392, 390, 398), (374, 391, 390, 373), (377, 393, 396, 381), (380, 395, 391, 374), (392, 375, 373, 390), (395, 380, 379, 394), (401, 397, 400, 404), (399, 403, 402, 398), (404, 400, 398, 402), (397, 389, 392, 400), (393, 401, 404, 396), (391, 399, 398, 390), (403, 395, 394, 402), (389, 397, 401, 393), (412, 284, 277, 408), (324, 415, 408, 277), (409, 278, 274, 405), (416, 325, 275, 406), (436, 426, 321, 414), (432, 422, 418, 428), (421, 431, 427, 417), (426, 436, 413, 322), (420, 430, 414, 321), (435, 425, 417, 427), (430, 440, 423, 414), (443, 435, 427, 437), (439, 429, 413, 424), (432, 442, 440, 430), (435, 443, 438, 428), (441, 431, 429, 439), (431, 421, 419, 429), (425, 435, 428, 418), (422, 432, 430, 420), (429, 419, 322, 413), (553, 443, 437, 561), (556, 439, 424, 560), (559, 450, 448, 552), (553, 453, 446, 554), (555, 441, 439, 556), (557, 444, 423, 558), (436, 444, 424, 413), (431, 441, 437, 427), (442, 432, 428, 438), (444, 436, 414, 423), (459, 447, 433, 455), (450, 462, 460, 448), (472, 493, 492, 468), (461, 449, 447, 459), (466, 454, 434, 456), (489, 457, 467, 491), (552, 448, 434, 558), (557, 454, 433, 560), (555, 449, 445, 561), (559, 442, 438, 554), (453, 488, 473, 446), (471, 461, 459, 469), (476, 466, 456, 451), (450, 487, 490, 462), (461, 471, 467, 457), (466, 476, 452, 455), (475, 494, 491, 467), (448, 460, 456, 434), (454, 466, 455, 433), (449, 461, 457, 445), (541, 472, 468, 540), (539, 481, 477, 536), (532, 486, 463, 538), (533, 480, 464, 534), (535, 475, 467, 536), (537, 469, 452, 538), (462, 472, 470, 460), (469, 459, 455, 452), (487, 450, 446, 473), (460, 470, 451, 456), (484, 486, 464, 480), (483, 484, 480, 482), (485, 483, 482, 478), (477, 481, 483, 485), (481, 479, 484, 483), (479, 463, 486, 484), (532, 476, 451, 534), (539, 471, 469, 537), (535, 485, 478, 540), (541, 482, 480, 533), (490, 499, 503, 493), (493, 503, 502, 492), (495, 487, 473, 465), (504, 494, 492, 502), (488, 496, 465, 473), (489, 497, 458, 474), (457, 489, 474, 445), (488, 453, 445, 474), (494, 475, 468, 492), (462, 490, 493, 472), (496, 500, 498, 465), (499, 495, 465, 498), (500, 504, 502, 498), (503, 499, 498, 502), (500, 496, 458, 497), (504, 500, 497, 501), (494, 504, 501, 491), (487, 495, 499, 490), (497, 489, 491, 501), (496, 488, 474, 458), (517, 510, 508, 516), (514, 519, 516, 508), (332, 507, 505, 330), (519, 514, 513, 518), (514, 512, 511, 513), (514, 508, 333, 512), (512, 333, 331, 511), (531, 517, 516, 506), (530, 522, 520, 529), (509, 527, 523, 506), (510, 517, 515, 507), (507, 515, 334, 505), (525, 524, 520, 522), (523, 521, 524, 525), (523, 527, 526, 521), (509, 519, 518, 528), (531, 525, 522, 530), (525, 531, 506, 523), (515, 530, 529, 334), (519, 509, 506, 516), (527, 509, 528, 526), (517, 531, 530, 515), (482, 541, 540, 478), (471, 539, 536, 467), (476, 532, 538, 452), (470, 533, 534, 451), (485, 535, 536, 477), (479, 537, 538, 463), (486, 532, 534, 464), (481, 539, 537, 479), (475, 535, 540, 468), (472, 541, 533, 470), (544, 412, 408, 548), (411, 545, 549, 407), (416, 542, 551, 405), (410, 546, 550, 406), (543, 415, 407, 549), (547, 409, 405, 551), (412, 544, 546, 410), (415, 543, 548, 408), (545, 411, 409, 547), (542, 416, 406, 550), (420, 321, 551, 542), (321, 426, 547, 551), (426, 322, 545, 547), (322, 419, 549, 545), (419, 421, 543, 549), (421, 417, 548, 543), (417, 425, 544, 548), (425, 418, 546, 544), (418, 422, 550, 546), (422, 420, 542, 550), (453, 553, 561, 445), (447, 556, 560, 433), (442, 559, 552, 440), (443, 553, 554, 438), (449, 555, 556, 447), (454, 557, 558, 434), (440, 552, 558, 423), (444, 557, 560, 424), (441, 555, 561, 437), (450, 559, 554, 446), (563, 562, 593, 592, 591, 590, 589, 588, 587, 586, 585, 584, 583, 582, 581, 580, 579, 578, 577, 576, 575, 574, 573, 572, 571, 570, 569, 568, 567, 566, 565, 564), (595, 596, 597, 598, 599, 600, 601, 602, 603, 604, 605, 606, 607, 608, 609, 610, 611, 612, 613, 614, 615, 616, 617, 618, 619, 620, 621, 622, 623, 624, 625, 594), (583, 584, 616, 615), (570, 571, 603, 602), (584, 585, 617, 616), (571, 572, 604, 603), (585, 586, 618, 617), (572, 573, 605, 604), (586, 587, 619, 618), (573, 574, 606, 605), (587, 588, 620, 619), (574, 575, 607, 606), (588, 589, 621, 620), (575, 576, 608, 607), (562, 563, 595, 594), (589, 590, 622, 621), (576, 577, 609, 608), (563, 564, 596, 595), (590, 591, 623, 622), (577, 578, 610, 609), (564, 565, 597, 596), (591, 592, 624, 623), (578, 579, 611, 610), (565, 566, 598, 597), (592, 593, 625, 624), (579, 580, 612, 611), (566, 567, 599, 598), (593, 562, 594, 625), (580, 581, 613, 612), (567, 568, 600, 599), (581, 582, 614, 613), (568, 569, 601, 600), (582, 583, 615, 614), (569, 570, 602, 601), (627, 628, 629, 630, 631, 632, 633, 634, 635, 636, 637, 638, 639, 640, 641, 642, 643, 644, 645, 646, 647, 648, 649, 650, 651, 652, 653, 654, 655, 656, 657, 626), (659, 658, 689, 688, 687, 686, 685, 684, 683, 682, 681, 680, 679, 678, 677, 676, 675, 674, 673, 672, 671, 670, 669, 668, 667, 666, 665, 664, 663, 662, 661, 660), (691, 692, 693, 694, 695, 696, 697, 698, 699, 700, 701, 702, 703, 704, 705, 706, 707, 708, 709, 710, 711, 712, 713, 714, 715, 716, 717, 718, 719, 720, 721, 690), (679, 680, 712, 711), (666, 667, 699, 698), (680, 681, 713, 712), (667, 668, 700, 699), (681, 682, 714, 713), (668, 669, 701, 700), (682, 683, 715, 714), (669, 670, 702, 701), (683, 684, 716, 715), (670, 671, 703, 702), (684, 685, 717, 716), (671, 672, 704, 703), (658, 659, 691, 690), (685, 686, 718, 717), (672, 673, 705, 704), (659, 660, 692, 691), (686, 687, 719, 718), (673, 674, 706, 705), (660, 661, 693, 692), (687, 688, 720, 719), (674, 675, 707, 706), (661, 662, 694, 693), (688, 689, 721, 720), (675, 676, 708, 707), (662, 663, 695, 694), (689, 658, 690, 721), (676, 677, 709, 708), (663, 664, 696, 695), (677, 678, 710, 709), (664, 665, 697, 696), (678, 679, 711, 710), (665, 666, 698, 697), (723, 724, 725, 726, 727, 728, 729, 730, 731, 732, 733, 734, 735, 736, 737, 738, 739, 740, 741, 742, 743, 744, 745, 746, 747, 748, 749, 750, 751, 752, 753, 722)])
me_circle_002.polygons.foreach_set('material_index', [2, 2, 2, 2, 2, 2, 2, 2, 2, 2, 2, 2, 2, 2, 2, 2, 2, 2, 2, 2, 2, 2, 2, 2, 2, 2, 2, 2, 2, 2, 2, 2, 2, 2, 2, 2, 2, 2, 2, 2, 2, 2, 2, 2, 2, 2, 2, 2, 2, 2, 2, 2, 2, 2, 2, 2, 2, 2, 2, 2, 2, 2, 2, 2, 2, 2, 2, 2, 2, 2, 2, 2, 2, 2, 2, 2, 2, 2, 2, 2, 2, 2, 2, 2, 2, 2, 2, 2, 2, 2, 2, 2, 2, 2, 2, 2, 2, 2, 2, 2, 2, 2, 2, 2, 2, 2, 2, 2, 2, 2, 2, 2, 2, 2, 2, 2, 2, 2, 2, 2, 2, 2, 2, 2, 2, 2, 2, 2, 2, 2, 2, 2, 2, 2, 2, 2, 2, 2, 2, 2, 2, 2, 2, 2, 2, 2, 2, 2, 2, 2, 2, 2, 2, 2, 2, 2, 2, 2, 2, 2, 2, 2, 2, 2, 2, 2, 2, 2, 2, 2, 2, 2, 2, 2, 2, 2, 2, 2, 2, 2, 2, 2, 2, 2, 2, 2, 2, 2, 2, 2, 2, 2, 2, 2, 2, 2, 2, 2, 2, 2, 2, 2, 2, 2, 2, 2, 2, 2, 2, 2, 2, 2, 2, 2, 2, 2, 2, 2, 2, 2, 2, 2, 2, 2, 2, 2, 2, 2, 2, 2, 2, 2, 2, 2, 2, 2, 2, 2, 2, 2, 2, 2, 2, 2, 2, 2, 2, 2, 2, 2, 2, 2, 2, 2, 2, 2, 2, 2, 2, 2, 2, 2, 2, 2, 2, 2, 2, 2, 2, 2, 2, 2, 2, 2, 2, 2, 2, 2, 2, 2, 2, 2, 2, 2, 2, 2, 2, 2, 2, 2, 2, 2, 2, 2, 2, 2, 2, 2, 2, 2, 2, 2, 2, 2, 2, 2, 2, 2, 2, 2, 2, 2, 2, 2, 2, 2, 2, 2, 2, 2, 2, 2, 2, 2, 2, 2, 2, 2, 2, 2, 2, 2, 2, 2, 2, 2, 2, 2, 2, 2, 2, 2, 2, 2, 2, 2, 2, 2, 2, 2, 2, 2, 2, 2, 2, 2, 2, 2, 2, 2, 2, 2, 2, 2, 2, 2, 2, 2, 2, 2, 2, 2, 2, 2, 2, 2, 2, 2, 2, 2, 2, 2, 2, 2, 2, 2, 2, 2, 2, 2, 2, 2, 2, 2, 2, 2, 2, 2, 2, 2, 2, 2, 2, 2, 2, 2, 2, 2, 2, 2, 2, 2, 2, 2, 2, 2, 2, 2, 2, 2, 2, 2, 2, 2, 2, 2, 2, 2, 2, 2, 2, 2, 2, 2, 2, 2, 2, 2, 2, 2, 2, 2, 2, 2, 2, 2, 2, 2, 2, 2, 2, 2, 2, 2, 2, 2, 2, 2, 2, 2, 2, 2, 2, 2, 2, 2, 2, 2, 2, 2, 2, 2, 2, 2, 2, 2, 2, 2, 2, 2, 2, 2, 2, 2, 2, 2, 2, 2, 2, 2, 2, 2, 2, 2, 2, 2, 2, 2, 2, 2, 2, 2, 2, 2, 2, 2, 2, 2, 2, 2, 2, 2, 2, 2, 2, 2, 2, 2, 2, 2, 2, 2, 2, 2, 2, 2, 2, 2, 2, 2, 2, 2, 2, 2, 2, 2, 2, 2, 2, 2, 2, 2, 2, 2, 2, 2, 2, 2, 2, 2, 2, 2, 2, 2, 2, 2, 2, 2, 2, 2, 1, 1, 1, 1, 1, 1, 1, 1, 1, 1, 1, 1, 1, 1, 1, 1, 1, 1, 1, 1, 1, 1, 1, 1, 1, 1, 1, 1, 1, 1, 1, 1, 1, 1, 0, 1, 1, 1, 1, 1, 1, 1, 1, 1, 1, 1, 1, 1, 1, 1, 1, 1, 1, 1, 1, 1, 1, 1, 1, 1, 1, 1, 1, 1, 1, 1, 1, 1, 1, 0])
me_circle_002.materials.append(mat_material)
me_circle_002.materials.append(mat_material_002)
me_circle_002.materials.append(mat_material_001)
me_circle_002.use_remesh_preserve_volume = False
me_circle_002.use_remesh_preserve_attributes = False
me_circle_002.use_mirror_vertex_groups = False
me_circle_002.update()
arm_armature_003 = bpy.data.armatures.new('Armature.003')  # bones are not reproduced

# ---- objects
ob_metarig = bpy.data.objects.new('metarig', arm_armature_003)
ob_circle_001 = bpy.data.objects.new('Circle.001', me_circle_002)

# ---- transforms, parenting, visibility, modifiers, constraints
ob_metarig.location = (-0.9957, 1.359, 0.09337)
ob_metarig.scale = (3.236, 3.236, 3.236)
ob_metarig.show_in_front = True
ob_metarig.lineart.crease_threshold = 0.0
ob_circle_001.parent = ob_metarig
ob_circle_001.matrix_parent_inverse = Matrix(((0.309, 0.0, 0.0, -0.0009732), (0.0, 0.309, 0.0, -0.02081), (0.0, 0.0, 0.309, -0.02885), (0.0, 0.0, 0.0, 1.0)))
ob_circle_001.location = (0.09623, -0.3225, 6.084)
ob_circle_001.rotation_euler = (1.571, 1.222, 3.699e-07)
ob_circle_001.scale = (0.08065, 0.08065, 0.08065)
ob_circle_001.lineart.crease_threshold = 0.0
_vg = ob_circle_001.vertex_groups.new(name='Bone')
for _i, _w in zip([0, 2, 3, 5, 6, 7, 9, 13, 16, 20, 21, 24, 25, 26, 27, 28, 29, 30, 31, 32, 35, 42, 43, 44, 45, 49, 51, 53, 54, 129, 265, 267, 268, 270, 271, 272, 273, 275, 279, 282, 286, 287, 288, 289, 292, 300, 302, 303, 304, 305, 306, 307, 308, 309, 310, 311, 312, 313, 314, 315, 318, 325, 326, 327, 328, 329, 336, 338, 340, 341, 416], [0.03276, 0.8485, 0.8205, 0.1275, 0.183, 0.9064, 0.003932, 0.4152, 0.8333, 0.234, 0.134, 0.8187, 0.7879, 0.8576, 0.1295, 0.1684, 0.09908, 0.6475, 0.08503, 0.7679, 0.001032, 0.05332, 0.8089, 0.8998, 0.661, 0.08121, 0.00646, 0.07314, 0.09442, 0.02832, 0.03591, 0.8184, 0.8002, 0.1318, 0.115, 0.1914, 0.8823, 0.004166, 0.3955, 0.8205, 0.8423, 0.2456, 0.933, 0.1476, 0.004975, 0.02684, 0.78, 0.7619, 0.5534, 0.8427, 0.87, 0.9231, 0.07776, 0.1581, 0.09785, 0.6288, 0.6727, 0.6876, 0.09753, 0.7364, 0.002741, 0.05355, 0.7812, 0.8545, 0.05193, 0.2698, 0.05903, 0.002514, 0.06408, 0.01913, 0.02408]): _vg.add([_i], _w, 'REPLACE')
_vg = ob_circle_001.vertex_groups.new(name='Bone.007')
for _i, _w in zip([0, 1, 2, 3, 4, 5, 6, 7, 8, 9, 12, 14, 15, 16, 17, 18, 20, 21, 25, 31, 34, 35, 36, 40, 42, 43, 118, 119, 122, 123, 124, 125, 129, 245, 249, 250, 253, 254, 265, 266, 267, 268, 269, 270, 271, 272, 273, 274, 275, 278, 280, 281, 282, 283, 284, 286, 287, 288, 289, 290, 291, 292, 293, 295, 298, 299, 300, 301, 303, 305, 314, 315, 318, 319, 323, 325, 326, 328, 405, 406, 409, 410, 411, 412, 416, 542, 546, 547, 550, 551], [0.6242, 0.01555, 0.1102, 0.1254, 0.5332, 0.7583, 0.6934, 0.07059, 0.2463, 0.377, 0.2204, 0.2956, 0.6658, 0.1208, 0.06754, 0.06946, 0.634, 0.7286, 0.004962, 0.8377, 0.0005725, 0.4911, 0.1279, 0.2076, 0.3511, 0.1366, 0.1925, 0.2579, 0.1141, 0.158, 0.02681, 0.04695, 0.2604, 0.08977, 0.06055, 0.04523, 0.09593, 0.07424, 0.502, 0.009951, 0.1227, 0.1301, 0.5162, 0.727, 0.7781, 0.6473, 0.08257, 0.2232, 0.2039, 0.2068, 0.1636, 0.6442, 0.1237, 0.06601, 0.04468, 0.1139, 0.5899, 0.05506, 0.6825, 0.6356, 0.5611, 0.7544, 0.7721, 0.01944, 0.1534, 0.1162, 0.7746, 0.8319, 0.01229, 0.003932, 0.8051, 0.005109, 0.3161, 0.09618, 0.2054, 0.2893, 0.1455, 0.9147, 0.1681, 0.147, 0.1007, 0.0867, 0.01995, 0.00871, 0.2022, 0.05605, 0.01069, 0.02272, 0.05043, 0.05613]): _vg.add([_i], _w, 'REPLACE')
_vg = ob_circle_001.vertex_groups.new(name='Bone.008')
for _i, _w in zip([265, 266, 269, 274, 275, 276, 277, 278, 280, 281, 283, 284, 285, 290, 291, 292, 293, 295, 296, 297, 298, 299, 317, 318, 319, 320, 323, 324, 333, 405, 406, 407, 408, 409, 410, 411, 412, 415], [0.08222, 0.7942, 0.1742, 0.05708, 0.06003, 0.7533, 0.7861, 0.1911, 0.1185, 0.06696, 0.6594, 0.3397, 0.8363, 0.08111, 0.09479, 0.01143, 0.03477, 0.04134, 0.1409, 0.1671, 0.09733, 0.06768, 0.8033, 0.1401, 0.5531, 0.153, 0.5582, 0.5463, 0.02187, 0.0359, 0.02123, 0.4847, 0.1685, 0.08734, 0.06918, 0.1979, 0.1222, 0.4455]): _vg.add([_i], _w, 'REPLACE')
_vg = ob_circle_001.vertex_groups.new(name='Bone.009')
for _i, _w in zip([265, 266, 267, 268, 269, 270, 271, 272, 274, 275, 276, 277, 278, 280, 281, 283, 284, 285, 287, 289, 290, 291, 292, 293, 300, 301, 314, 317, 318, 319, 321, 322, 323, 324, 325, 326, 405, 406, 407, 408, 409, 410, 411, 412, 413, 414, 415, 416, 417, 418, 419, 420, 421, 422, 424, 425, 426, 427, 428, 429, 430, 431, 432, 435, 436, 437, 438, 439, 441, 442, 443, 444, 542, 543, 544, 545, 546, 547, 548, 549, 550, 551], [0.3408, 0.01238, 0.002967, 0.003348, 0.2482, 0.09497, 0.0414, 0.1285, 0.6905, 0.6959, 0.1896, 0.1865, 0.5667, 0.6848, 0.2314, 0.2333, 0.5908, 0.08966, 0.1429, 0.1536, 0.01462, 0.001099, 0.07141, 0.04657, 0.06695, 0.04966, 0.07755, 0.04195, 0.4889, 0.3069, 0.9104, 0.9817, 0.1287, 0.4446, 0.6377, 0.01733, 0.7635, 0.7874, 0.502, 0.8234, 0.7956, 0.8259, 0.7571, 0.8391, 0.8871, 0.2437, 0.5524, 0.7442, 0.996, 0.9958, 0.9858, 0.9135, 0.9906, 0.9455, 0.07321, 0.9871, 0.9681, 0.8938, 0.7128, 0.8989, 0.2091, 0.9005, 0.2875, 0.825, 0.8072, 0.1123, 0.06127, 0.07427, 0.07882, 0.001319, 0.06619, 0.01279, 0.9177, 0.9864, 0.9779, 0.9663, 0.9573, 0.9448, 0.9846, 0.9705, 0.9314, 0.9166]): _vg.add([_i], _w, 'REPLACE')
_vg = ob_circle_001.vertex_groups.new(name='Bone.010')
for _i, _w in zip([321, 413, 414, 420, 422, 423, 424, 426, 427, 428, 429, 430, 431, 432, 433, 434, 435, 436, 437, 438, 439, 440, 441, 442, 443, 444, 445, 446, 447, 448, 449, 450, 451, 452, 453, 454, 455, 456, 457, 458, 459, 460, 461, 462, 463, 464, 465, 466, 467, 468, 469, 470, 471, 472, 473, 474, 475, 476, 477, 478, 479, 480, 481, 482, 483, 484, 485, 486, 487, 488, 489, 490, 491, 492, 493, 494, 495, 496, 497, 498, 499, 500, 501, 502, 503, 504, 532, 533, 534, 535, 536, 537, 538, 539, 540, 541, 552, 553, 554, 555, 556, 557, 558, 559, 560, 561], [0.08154, 0.1124, 0.7553, 0.07736, 0.04314, 0.981, 0.927, 0.005723, 0.1059, 0.2864, 0.1008, 0.7898, 0.09926, 0.7116, 0.7841, 0.6911, 0.1744, 0.1923, 0.8879, 0.9375, 0.9256, 0.9818, 0.9209, 0.9724, 0.932, 0.9683, 0.8057, 0.7528, 0.817, 0.7187, 0.8053, 0.7254, 0.1538, 0.1754, 0.7627, 0.6322, 0.2833, 0.3193, 0.3776, 0.3098, 0.2882, 0.3149, 0.3486, 0.3685, 0.1462, 0.1292, 0.3071, 0.2436, 0.2489, 0.2558, 0.172, 0.1841, 0.2076, 0.2335, 0.372, 0.3709, 0.2456, 0.1509, 0.1175, 0.1169, 0.1225, 0.1136, 0.1155, 0.1081, 0.1104, 0.1157, 0.1143, 0.1415, 0.3835, 0.3716, 0.3398, 0.3216, 0.3168, 0.3054, 0.3112, 0.304, 0.3074, 0.3079, 0.3095, 0.3075, 0.3034, 0.3089, 0.308, 0.3051, 0.3048, 0.3062, 0.1568, 0.1283, 0.1413, 0.1424, 0.15, 0.1447, 0.1688, 0.1387, 0.1486, 0.1351, 0.9365, 0.9578, 0.953, 0.966, 0.9636, 0.8523, 0.9219, 0.9463, 0.952, 0.9656]): _vg.add([_i], _w, 'REPLACE')
_vg = ob_circle_001.vertex_groups.new(name='Bone.011')
for _i, _w in zip([433, 434, 445, 446, 447, 448, 449, 450, 451, 452, 453, 454, 455, 456, 457, 458, 459, 460, 461, 462, 463, 464, 465, 466, 467, 468, 469, 470, 471, 472, 473, 474, 475, 476, 477, 478, 479, 480, 481, 482, 483, 484, 485, 486, 487, 488, 489, 490, 491, 492, 493, 494, 495, 496, 497, 498, 499, 500, 501, 502, 503, 504, 532, 533, 534, 535, 536, 537, 538, 539, 540, 541, 552, 553, 554, 555, 556, 557, 558, 559, 560, 561], [0.2157, 0.3088, 0.1937, 0.2469, 0.1827, 0.2812, 0.1942, 0.2745, 0.8462, 0.8246, 0.237, 0.3677, 0.7166, 0.6807, 0.6223, 0.6901, 0.7118, 0.685, 0.6513, 0.6314, 0.8538, 0.8708, 0.6929, 0.7563, 0.751, 0.7442, 0.828, 0.8159, 0.7923, 0.7665, 0.6279, 0.629, 0.7543, 0.8491, 0.8825, 0.883, 0.8775, 0.8864, 0.8845, 0.8919, 0.8896, 0.8843, 0.8857, 0.8584, 0.6164, 0.6283, 0.6601, 0.6783, 0.6831, 0.6945, 0.6887, 0.6959, 0.6926, 0.692, 0.6905, 0.6924, 0.6965, 0.691, 0.692, 0.6948, 0.6951, 0.6937, 0.8432, 0.8716, 0.8587, 0.8576, 0.85, 0.8553, 0.8311, 0.8613, 0.8513, 0.8649, 0.06336, 0.0327, 0.04168, 0.01381, 0.02011, 0.1474, 0.07787, 0.05377, 0.045, 0.01232]): _vg.add([_i], _w, 'REPLACE')
_vg = ob_circle_001.vertex_groups.new(name='Bone.012')
for _i, _w in zip([0, 1, 4, 8, 9, 10, 11, 12, 14, 15, 17, 18, 19, 22, 23, 34, 35, 36, 37, 40, 41, 47, 118, 119, 120, 121, 122, 123, 124, 125, 128, 290, 291, 292, 293, 295, 298, 299, 300], [0.1006, 0.8012, 0.175, 0.06176, 0.09114, 0.8027, 0.8721, 0.1988, 0.1822, 0.06647, 0.6751, 0.5913, 0.8833, 0.134, 0.1623, 0.8013, 0.1755, 0.6653, 0.1469, 0.5657, 0.8743, 0.01808, 0.04497, 0.05765, 0.5017, 0.5015, 0.09451, 0.1278, 0.2072, 0.2678, 0.506, 0.08851, 0.09584, 0.02026, 0.0354, 0.04083, 0.09945, 0.06771, 0.005869]): _vg.add([_i], _w, 'REPLACE')
_vg = ob_circle_001.vertex_groups.new(name='Bone.013')
for _i, _w in zip([0, 4, 5, 6, 8, 9, 10, 11, 12, 14, 15, 17, 18, 19, 20, 21, 31, 34, 35, 36, 38, 39, 40, 41, 42, 118, 119, 120, 121, 122, 123, 124, 125, 126, 127, 128, 129, 130, 131, 132, 133, 134, 135, 138, 139, 140, 141, 142, 143, 144, 145, 148, 149, 245, 246, 247, 248, 249, 250, 251, 252, 253, 254, 271, 292, 293, 300, 301], [0.1946, 0.2307, 0.05794, 0.08625, 0.6588, 0.4858, 0.1356, 0.09368, 0.5436, 0.4849, 0.2118, 0.2152, 0.3162, 0.01423, 0.1107, 0.1213, 0.05882, 0.03114, 0.2737, 0.1622, 0.8102, 0.9144, 0.1189, 0.1068, 0.5626, 0.7281, 0.6458, 0.4839, 0.4914, 0.7717, 0.6915, 0.7434, 0.6741, 0.08654, 0.1076, 0.4916, 0.6683, 0.9691, 0.9137, 0.9331, 0.8203, 0.9569, 0.8594, 0.91, 0.8619, 0.08376, 0.102, 0.06163, 0.1077, 0.03572, 0.09569, 0.06417, 0.08834, 0.8531, 0.9856, 0.9633, 0.956, 0.916, 0.9171, 0.9763, 0.9692, 0.866, 0.8789, 0.00523, 0.03142, 0.03924, 0.02722, 0.04111]): _vg.add([_i], _w, 'REPLACE')
_vg = ob_circle_001.vertex_groups.new(name='Bone.014')
for _i, _w in zip([38, 39, 126, 127, 130, 131, 132, 133, 134, 135, 136, 137, 138, 139, 140, 141, 142, 143, 144, 145, 146, 147, 148, 149, 150, 151, 152, 153, 154, 155, 156, 157, 158, 159, 160, 161, 162, 163, 164, 165, 166, 167, 168, 169, 170, 171, 172, 173, 174, 175, 176, 177, 178, 179, 180, 181, 182, 183, 184, 185, 186, 187, 188, 189, 190, 191, 192, 193, 194, 195, 196, 197, 198, 199, 200, 201, 202, 203, 204, 205, 206, 207, 208, 209, 210, 211, 212, 213, 214, 215, 216, 217, 235, 236, 237, 238, 239, 240, 241, 242, 243, 244, 245, 255, 256, 257, 258, 259, 260, 261, 262, 263, 264], [0.1721, 0.08233, 0.9129, 0.89, 0.004842, 0.06952, 0.06477, 0.1585, 0.03381, 0.1209, 0.9916, 0.9948, 0.08217, 0.1311, 0.9158, 0.8958, 0.9381, 0.8896, 0.957, 0.9017, 0.8653, 0.7616, 0.9346, 0.9106, 0.9902, 0.9896, 0.9962, 0.9909, 0.9955, 0.9904, 0.9921, 0.9949, 0.8653, 0.808, 0.8817, 0.7764, 0.87, 0.7839, 0.2252, 0.3535, 0.8206, 0.7739, 0.5383, 0.3988, 0.5698, 0.4066, 0.4632, 0.3877, 0.5657, 0.4957, 0.161, 0.1449, 0.4019, 0.3468, 0.3646, 0.3447, 0.3052, 0.2418, 0.3299, 0.3123, 0.4824, 0.5023, 0.3367, 0.2396, 0.1504, 0.1486, 0.1432, 0.1353, 0.1408, 0.1331, 0.1356, 0.139, 0.1447, 0.1513, 0.4893, 0.4908, 0.4778, 0.4323, 0.4358, 0.4084, 0.4156, 0.4084, 0.4035, 0.4032, 0.4038, 0.4025, 0.3998, 0.403, 0.4036, 0.4014, 0.4016, 0.4021, 0.2071, 0.1643, 0.1858, 0.1913, 0.2092, 0.2014, 0.2336, 0.1933, 0.1985, 0.1771, 0.02962, 0.9672, 0.9727, 0.9694, 0.9841, 0.9882, 0.9716, 0.9663, 0.9657, 0.9882, 0.9818]): _vg.add([_i], _w, 'REPLACE')
_vg = ob_circle_001.vertex_groups.new(name='Bone.015')
for _i, _w in zip([146, 147, 158, 159, 160, 161, 162, 163, 164, 165, 166, 167, 168, 169, 170, 171, 172, 173, 174, 175, 176, 177, 178, 179, 180, 181, 182, 183, 184, 185, 186, 187, 188, 189, 190, 191, 192, 193, 194, 195, 196, 197, 198, 199, 200, 201, 202, 203, 204, 205, 206, 207, 208, 209, 210, 211, 212, 213, 214, 215, 216, 217, 235, 236, 237, 238, 239, 240, 241, 242, 243, 244, 255, 256, 257, 260, 261, 262], [0.1346, 0.2383, 0.1346, 0.1919, 0.1182, 0.2235, 0.1299, 0.216, 0.7748, 0.6465, 0.1793, 0.2261, 0.4617, 0.6012, 0.4302, 0.5934, 0.5367, 0.6122, 0.4343, 0.5042, 0.8389, 0.8551, 0.5981, 0.6532, 0.6354, 0.6553, 0.6948, 0.7582, 0.6701, 0.6877, 0.5176, 0.4977, 0.6633, 0.7604, 0.8496, 0.8514, 0.8568, 0.8647, 0.8592, 0.8669, 0.8644, 0.861, 0.8553, 0.8487, 0.5106, 0.5092, 0.5222, 0.5677, 0.5642, 0.5916, 0.5844, 0.5916, 0.5965, 0.5968, 0.5961, 0.5975, 0.6001, 0.5969, 0.5964, 0.5986, 0.5984, 0.5978, 0.7929, 0.8357, 0.8142, 0.8087, 0.7908, 0.7986, 0.7664, 0.8067, 0.8015, 0.8228, 0.0152, 0.004152, 0.01056, 0.006377, 0.01689, 0.01806]): _vg.add([_i], _w, 'REPLACE')
_vg = ob_circle_001.vertex_groups.new(name='Bone.016')
for _i, _w in zip([1, 10, 17, 19, 22, 23, 34, 37, 40, 46, 47, 48, 220, 222, 223, 224, 266, 276, 283, 285, 290, 291, 292, 293, 294, 295, 296, 297, 298, 299, 300, 317, 320, 323, 330, 331, 332, 333, 335, 508, 510, 511, 512, 513, 514], [0.119, 0.01906, 0.01032, 0.0641, 0.7185, 0.6597, 0.1107, 0.7196, 0.07261, 0.06972, 0.1632, 0.09237, 0.06095, 0.01477, 0.1249, 0.07884, 0.114, 0.01302, 0.008875, 0.056, 0.1281, 0.1899, 0.0218, 0.03318, 0.8436, 0.6965, 0.7037, 0.646, 0.5871, 0.7031, 0.0007113, 0.1045, 0.7008, 0.07254, 0.08629, 0.2606, 0.0744, 0.1645, 0.0965, 0.06295, 0.02026, 0.1029, 0.1253, 0.07631, 0.07937]): _vg.add([_i], _w, 'REPLACE')
_vg = ob_circle_001.vertex_groups.new(name='Bone.017')
for _i, _w in zip([22, 23, 37, 46, 47, 48, 218, 219, 220, 221, 222, 223, 224, 225, 226, 227, 228, 229, 230, 231, 232, 233, 234, 294, 295, 296, 297, 298, 299, 320, 330, 331, 332, 333, 334, 335, 505, 506, 507, 508, 509, 510, 511, 512, 513, 514, 515, 516, 517, 518, 519, 520, 521, 522, 523, 524, 525, 526, 527, 528, 529, 530, 531], [0.1277, 0.1489, 0.1182, 0.9166, 0.7929, 0.8869, 0.9952, 0.9756, 0.9234, 0.9928, 0.9604, 0.8464, 0.9024, 0.9926, 0.9844, 0.9927, 0.976, 0.9992, 0.9983, 0.999, 0.9964, 0.9983, 0.998, 0.1105, 0.1721, 0.1333, 0.1539, 0.03954, 0.002615, 0.1252, 0.9044, 0.685, 0.9099, 0.7887, 0.993, 0.88, 0.9784, 0.9948, 0.9728, 0.9201, 0.9925, 0.9564, 0.8733, 0.8456, 0.9057, 0.9013, 0.9916, 0.9833, 0.9916, 0.9741, 0.9754, 0.9996, 0.9973, 0.999, 0.9981, 0.9994, 0.9989, 0.9961, 0.9962, 0.9925, 0.9987, 0.998, 0.9976]): _vg.add([_i], _w, 'REPLACE')
_vg = ob_circle_001.vertex_groups.new(name='Bone.001')
for _i, _w in zip([3, 13, 24, 25, 26, 27, 28, 29, 30, 32, 33, 43, 44, 45, 49, 50, 51, 52, 53, 54, 55, 56, 57, 58, 59, 60, 61, 62, 63, 64, 65, 66, 67, 68, 69, 70, 71, 279, 304, 306, 311, 312, 313, 329], [0.006816, 0.4575, 0.1532, 0.1735, 0.08906, 0.8594, 0.8144, 0.8944, 0.2638, 0.2004, 0.8429, 0.003411, 0.06803, 0.259, 0.88, 0.9792, 0.9592, 0.9861, 0.9019, 0.8848, 0.9657, 0.8378, 0.9252, 0.8189, 0.8767, 0.3127, 0.1937, 0.2385, 0.1855, 0.3192, 0.2989, 0.1088, 0.05466, 0.05071, 0.03207, 0.09618, 0.1078, 0.09577, 0.195, 0.04824, 0.07391, 0.1523, 0.08971, 0.02505]): _vg.add([_i], _w, 'REPLACE')
_vg = ob_circle_001.vertex_groups.new(name='Bone.002')
for _i, _w in zip([33, 55, 56, 57, 58, 59, 60, 61, 62, 63, 64, 65, 66, 67, 68, 69, 70, 71, 72, 73, 74, 75, 76, 77, 78, 79, 80, 81, 82, 83, 84, 85, 86, 87, 88, 89, 90, 91, 92, 93, 94, 95, 96, 97, 98, 99, 100, 101, 102, 103, 104, 105, 106], [0.1516, 0.01822, 0.16, 0.07432, 0.1765, 0.1186, 0.6853, 0.8061, 0.7609, 0.8143, 0.6791, 0.6996, 0.8906, 0.9452, 0.9491, 0.9589, 0.9033, 0.8917, 0.9798, 0.9902, 0.9951, 0.9948, 0.9846, 0.9779, 0.9932, 0.9965, 0.9992, 0.9987, 0.9965, 0.9906, 0.9158, 0.9722, 0.9641, 0.9427, 0.9121, 0.9553, 0.5029, 0.5673, 0.1269, 0.5077, 0.1028, 0.5731, 0.9995, 0.9993, 0.9982, 0.9973, 0.9991, 0.9959, 0.06552, 0.0567, 0.02597, 0.07313, 0.0004174]): _vg.add([_i], _w, 'REPLACE')
_vg = ob_circle_001.vertex_groups.new(name='Bone.003')
for _i, _w in zip([84, 85, 86, 87, 88, 89, 90, 91, 92, 93, 94, 95, 102, 103, 104, 105, 106, 107, 108, 109, 110, 111, 112, 113, 114, 115, 116, 117], [0.08425, 0.005528, 0.02184, 0.05727, 0.08791, 0.03931, 0.4971, 0.4327, 0.8731, 0.4923, 0.8972, 0.4269, 0.9345, 0.9433, 0.962, 0.9269, 0.9748, 0.9929, 0.9943, 0.9994, 0.9945, 0.999, 0.997, 0.9985, 0.9971, 0.9995, 0.9974, 0.9997]): _vg.add([_i], _w, 'REPLACE')
_vg = ob_circle_001.vertex_groups.new(name='Bone.004')
for _i, _w in zip([13, 30, 45, 49, 267, 268, 279, 302, 303, 304, 305, 306, 307, 308, 309, 310, 311, 312, 313, 315, 316, 326, 327, 329, 336, 337, 338, 339, 340, 341, 342, 343, 344, 345, 346, 347, 348, 349, 350, 351, 352, 353, 354, 355, 356, 357, 358], [0.1217, 0.08314, 0.0776, 0.00614, 0.007394, 0.02074, 0.5039, 0.1884, 0.1939, 0.248, 0.1026, 0.0556, 0.03097, 0.9159, 0.8259, 0.8952, 0.2912, 0.1699, 0.2202, 0.2261, 0.8677, 0.02035, 0.1185, 0.6904, 0.9148, 0.9898, 0.9615, 0.9827, 0.9154, 0.9548, 0.9648, 0.8309, 0.8928, 0.8237, 0.9116, 0.2691, 0.1778, 0.2708, 0.2554, 0.3144, 0.2531, 0.07508, 0.04705, 0.06937, 0.07062, 0.09002, 0.07904]): _vg.add([_i], _w, 'REPLACE')
_vg = ob_circle_001.vertex_groups.new(name='Bone.005')
for _i, _w in zip([316, 342, 343, 344, 345, 346, 347, 348, 349, 350, 351, 352, 353, 354, 355, 356, 357, 358, 359, 360, 361, 362, 363, 364, 365, 366, 367, 368, 369, 370, 371, 372, 373, 374, 375, 376, 377, 378, 379, 380, 381, 382, 383, 384, 385, 386, 387, 388, 389, 390, 391, 392], [0.1293, 0.02012, 0.1672, 0.1065, 0.1728, 0.08698, 0.73, 0.8222, 0.7285, 0.7444, 0.6844, 0.7465, 0.9247, 0.9514, 0.9305, 0.9293, 0.9096, 0.9208, 0.989, 0.9916, 0.992, 0.9894, 0.9875, 0.9856, 0.997, 0.9972, 0.9985, 0.9972, 0.9978, 0.9945, 0.9499, 0.8087, 0.8874, 0.3032, 0.9221, 0.9361, 0.5021, 0.5359, 0.1303, 0.424, 0.1042, 0.5693, 1.003, 0.9996, 0.999, 0.9986, 0.997, 0.9976, 0.02182, 0.05241, 0.01247, 0.04039]): _vg.add([_i], _w, 'REPLACE')
_vg = ob_circle_001.vertex_groups.new(name='Bone.006')
for _i, _w in zip([371, 372, 373, 374, 375, 376, 377, 378, 379, 380, 381, 382, 389, 390, 391, 392, 393, 394, 395, 396, 397, 398, 399, 400, 401, 402, 403, 404], [0.05012, 0.1913, 0.1126, 0.6968, 0.07791, 0.06386, 0.4979, 0.4641, 0.8697, 0.576, 0.8958, 0.4307, 0.9641, 0.9476, 0.9688, 0.9548, 0.9826, 0.9887, 0.9885, 1.001, 0.9972, 0.9983, 0.996, 0.9988, 0.9985, 0.999, 0.9963, 0.9997]): _vg.add([_i], _w, 'REPLACE')
_vg = ob_circle_001.vertex_groups.new(name='hips')
for _i, _w in zip([2, 3, 5, 6, 7, 13, 16, 20, 21, 24, 25, 26, 28, 30, 31, 32, 42, 43, 44, 45, 129, 267, 268, 270, 271, 272, 273, 279, 282, 286, 287, 288, 289, 302, 303, 304, 305, 306, 307, 309, 311, 312, 313, 314, 315, 325, 326, 327, 328, 329, 416], [0.7535, 0.6802, 0.07044, 0.1372, 0.854, 0.1137, 0.703, 0.1992, 0.1344, 0.1779, 0.09984, 0.2096, 0.005006, 0.1164, 0.09968, 0.07745, 0.04197, 0.6889, 0.7538, 0.1306, 0.01482, 0.7495, 0.6772, 0.07095, 0.06839, 0.1381, 0.8508, 0.1132, 0.701, 0.7345, 0.2002, 0.9177, 0.1356, 0.1795, 0.1009, 0.2041, 0.2088, 0.4082, 0.8693, 0.005611, 0.1157, 0.2163, 0.4494, 0.1008, 0.07964, 0.04096, 0.685, 0.7509, 0.07354, 0.1284, 0.01303]): _vg.add([_i], _w, 'REPLACE')
_vg = ob_circle_001.vertex_groups.new(name='spine')
for _i, _w in zip([0, 2, 3, 5, 6, 7, 8, 9, 14, 15, 16, 20, 21, 31, 35, 42, 43, 118, 119, 123, 129, 245, 265, 267, 268, 270, 271, 272, 273, 274, 275, 280, 281, 282, 286, 287, 289, 292, 300, 314, 318, 325, 326, 328, 405, 406, 410, 416], [0.1177, 0.0758, 0.09768, 0.3954, 0.5276, 0.01586, 0.009476, 0.07763, 0.04651, 0.01619, 0.07605, 0.5088, 0.4183, 0.1443, 0.07231, 0.1308, 0.1076, 0.01163, 0.06001, 0.009773, 0.09205, 0.001027, 0.1174, 0.07617, 0.09777, 0.3939, 0.2506, 0.5229, 0.01674, 0.007429, 0.07668, 0.04541, 0.01574, 0.07621, 0.0577, 0.5026, 0.4122, 0.06318, 0.09018, 0.1437, 0.0721, 0.1268, 0.1077, 0.058, 0.009106, 0.05842, 0.008341, 0.08775]): _vg.add([_i], _w, 'REPLACE')
_vg = ob_circle_001.vertex_groups.new(name='chest')
for _i, _w in zip([0, 2, 3, 4, 5, 6, 7, 8, 9, 10, 12, 14, 15, 16, 17, 18, 19, 20, 21, 22, 23, 31, 34, 35, 36, 37, 40, 42, 43, 46, 47, 48, 118, 119, 122, 123, 124, 125, 129, 219, 222, 245, 249, 250, 253, 254, 265, 267, 268, 269, 270, 271, 272, 273, 274, 275, 276, 278, 280, 281, 282, 283, 284, 285, 286, 287, 288, 289, 290, 291, 292, 293, 294, 295, 296, 297, 298, 299, 300, 301, 314, 317, 318, 319, 320, 323, 325, 326, 328, 330, 332, 333, 335, 405, 406, 409, 410, 411, 412, 416, 505, 507, 510, 542, 546, 547, 550, 551], [0.5496, 0.02919, 0.01814, 0.5921, 0.4552, 0.2053, 0.03457, 0.2202, 0.3143, 0.07921, 0.2708, 0.2652, 0.637, 0.05471, 0.1819, 0.06957, 0.04862, 0.1272, 0.2775, 0.6817, 0.1212, 0.6537, 0.187, 0.4498, 0.1264, 0.6026, 0.5558, 0.1965, 0.01819, 0.1189, 0.01131, 0.08873, 0.1595, 0.2003, 0.115, 0.1377, 0.05495, 0.04729, 0.1408, 0.0337, 0.018, 0.0268, 0.04007, 0.01294, 0.06486, 0.04179, 0.5461, 0.03075, 0.01925, 0.5879, 0.4549, 0.6128, 0.206, 0.036, 0.215, 0.3094, 0.07731, 0.2659, 0.2612, 0.6331, 0.05506, 0.1789, 0.06901, 0.04419, 0.06422, 0.1277, 0.0345, 0.2775, 0.6704, 0.8029, 0.761, 0.8042, 0.8267, 0.03301, 0.6743, 0.1222, 0.07953, 0.8165, 0.7558, 0.8054, 0.6503, 0.1829, 0.4458, 0.1259, 0.5925, 0.5519, 0.1899, 0.01954, 0.8164, 0.1791, 0.1196, 0.01396, 0.08969, 0.1547, 0.1953, 0.1111, 0.1343, 0.05314, 0.04522, 0.1338, 0.05212, 0.03478, 0.01968, 0.01808, 0.03608, 0.009486, 0.06162, 0.03657]): _vg.add([_i], _w, 'REPLACE')
_vg = ob_circle_001.vertex_groups.new(name='neck')
for _i, _w in zip([22, 23, 37, 46, 47, 48, 219, 220, 222, 223, 224, 225, 226, 227, 228, 294, 295, 296, 297, 298, 299, 320, 330, 331, 332, 333, 334, 335, 505, 507, 508, 510, 511, 512, 513, 514, 515, 516, 517, 518, 519, 529], [0.1326, 0.644, 0.1916, 0.6253, 0.7693, 0.6357, 0.2264, 0.2858, 0.2404, 0.5961, 0.6444, 0.09532, 0.04209, 0.05672, 0.09733, 0.1096, 0.7506, 0.1347, 0.6351, 0.08556, 0.0108, 0.194, 0.6405, 0.8176, 0.6212, 0.7611, 0.1042, 0.6293, 0.2285, 0.2274, 0.291, 0.2433, 0.5969, 0.5956, 0.6768, 0.6434, 0.09629, 0.04652, 0.05834, 0.1111, 0.09861, 0.01061]): _vg.add([_i], _w, 'REPLACE')
_vg = ob_circle_001.vertex_groups.new(name='head')
for _i, _w in zip([22, 23, 37, 46, 47, 48, 218, 219, 220, 221, 222, 223, 224, 225, 226, 227, 228, 229, 230, 231, 232, 233, 234, 294, 296, 297, 320, 330, 331, 332, 333, 334, 335, 505, 506, 507, 508, 509, 510, 511, 512, 513, 514, 515, 516, 517, 518, 519, 520, 521, 522, 523, 524, 525, 526, 527, 528, 529, 530, 531], [0.01653, 0.003756, 0.01195, 0.2329, 0.1671, 0.2521, 0.9839, 0.7237, 0.6889, 0.9805, 0.7174, 0.3759, 0.3386, 0.8829, 0.9479, 0.9315, 0.8989, 0.9864, 0.9948, 0.9919, 0.9921, 0.9706, 0.9814, 0.005226, 0.01858, 0.006722, 0.01487, 0.1607, 0.1216, 0.2354, 0.1719, 0.8692, 0.2562, 0.7116, 0.9828, 0.7218, 0.6819, 0.9798, 0.713, 0.3819, 0.3757, 0.3086, 0.3389, 0.8815, 0.9452, 0.9294, 0.8856, 0.8974, 0.9826, 0.9966, 0.986, 0.9944, 0.9972, 0.9915, 0.9942, 0.9916, 0.9808, 0.9624, 0.9699, 0.9805]): _vg.add([_i], _w, 'REPLACE')
_vg = ob_circle_001.vertex_groups.new(name='shoulder.L')
for _i, _w in zip([0, 1, 4, 8, 9, 10, 11, 12, 14, 15, 17, 18, 19, 22, 23, 34, 35, 36, 37, 40, 41, 47, 119, 120, 121, 122, 123, 124, 125, 128, 290, 291, 292, 295, 298, 299], [0.0897, 0.9612, 0.08058, 0.01087, 0.07869, 0.7023, 0.8874, 0.1067, 0.1613, 0.01596, 0.4962, 0.5462, 0.909, 0.133, 0.1721, 0.7047, 0.1617, 0.6484, 0.1607, 0.2247, 0.907, 0.001473, 0.04532, 0.1246, 0.1163, 0.03926, 0.09865, 0.08974, 0.1778, 0.07048, 0.07175, 0.05018, 0.002142, 0.008017, 0.05157, 0.05492]): _vg.add([_i], _w, 'REPLACE')
_vg = ob_circle_001.vertex_groups.new(name='upper_arm.L')
for _i, _w in zip([0, 4, 5, 6, 8, 9, 10, 11, 12, 14, 15, 17, 18, 19, 20, 21, 31, 34, 35, 36, 38, 39, 40, 41, 42, 43, 118, 119, 120, 121, 122, 123, 124, 125, 126, 127, 128, 129, 130, 131, 132, 133, 134, 135, 136, 137, 138, 139, 140, 141, 142, 143, 144, 145, 148, 149, 150, 151, 152, 153, 154, 155, 156, 157, 245, 246, 247, 248, 249, 250, 251, 252, 253, 254, 291, 292, 293, 300, 301], [0.1918, 0.2704, 0.03059, 0.08149, 0.6948, 0.4985, 0.2061, 0.09659, 0.59, 0.5011, 0.2448, 0.303, 0.3617, 0.002585, 0.1193, 0.1438, 0.07885, 0.07326, 0.2782, 0.1852, 0.9791, 0.9898, 0.1747, 0.08617, 0.6057, 0.002425, 0.7652, 0.6674, 0.8497, 0.8731, 0.8171, 0.7194, 0.8475, 0.7581, 0.9341, 0.8858, 0.9261, 0.7188, 0.9942, 0.984, 0.9914, 0.9792, 0.9931, 0.9827, 0.0658, 0.457, 0.9854, 0.9869, 0.9463, 0.9188, 0.938, 0.8907, 0.9269, 0.9052, 0.905, 0.9141, 0.4558, 0.1356, 0.4595, 0.06286, 0.2764, 0.07398, 0.2167, 0.1123, 0.922, 0.9929, 0.96, 0.9721, 0.9278, 0.9486, 0.9857, 0.9817, 0.896, 0.9214, 0.02705, 0.0197, 0.06154, 0.01398, 0.06201]): _vg.add([_i], _w, 'REPLACE')
_vg = ob_circle_001.vertex_groups.new(name='forearm.L')
for _i, _w in zip([126, 127, 136, 137, 140, 141, 142, 143, 144, 145, 146, 147, 148, 149, 150, 151, 152, 153, 154, 155, 156, 157, 158, 159, 160, 161, 162, 163, 164, 165, 166, 167, 168, 169, 170, 171, 172, 173, 174, 175, 178, 179, 180, 181, 182, 185, 186, 187, 188, 189, 200, 201, 202, 203, 204, 205, 206, 207, 208, 209, 210, 211, 212, 213, 214, 215, 216, 217, 255, 256, 257, 258, 259, 260, 261, 262, 263, 264], [0.06539, 0.1135, 0.9338, 0.543, 0.05307, 0.0802, 0.06158, 0.1084, 0.07274, 0.0941, 0.8463, 0.8161, 0.09437, 0.0855, 0.5441, 0.8644, 0.5405, 0.9368, 0.7235, 0.9259, 0.7832, 0.8875, 0.9711, 0.9742, 0.8687, 0.8525, 0.9086, 0.9342, 0.06098, 0.06588, 0.9611, 0.7935, 0.2351, 0.2786, 0.4226, 0.2242, 0.1962, 0.1515, 0.1027, 0.15, 0.2193, 0.1827, 0.05118, 0.08354, 0.05127, 0.01431, 0.2062, 0.2412, 0.08295, 0.05231, 0.2195, 0.2231, 0.2337, 0.1178, 0.2582, 0.1821, 0.142, 0.2204, 0.2163, 0.2213, 0.2287, 0.2219, 0.2142, 0.2252, 0.2336, 0.2301, 0.2183, 0.2341, 0.9895, 1.001, 0.9989, 0.9936, 0.9893, 0.9847, 0.9867, 0.9969, 0.9911, 0.9942]): _vg.add([_i], _w, 'REPLACE')
_vg = ob_circle_001.vertex_groups.new(name='hand.L')
for _i, _w in zip([146, 147, 158, 159, 160, 161, 162, 163, 164, 165, 166, 167, 168, 169, 170, 171, 172, 173, 174, 175, 176, 177, 178, 179, 180, 181, 182, 183, 184, 185, 186, 187, 188, 189, 190, 191, 192, 193, 194, 195, 196, 197, 198, 199, 200, 201, 202, 203, 204, 205, 206, 207, 208, 209, 210, 211, 212, 213, 214, 215, 216, 217, 235, 236, 237, 238, 239, 240, 241, 242, 243, 244], [0.1537, 0.1838, 0.007351, 0.001694, 0.1312, 0.1475, 0.09114, 0.06578, 0.939, 0.9341, 0.0279, 0.2065, 0.7649, 0.7214, 0.5774, 0.7758, 0.8038, 0.8485, 0.8973, 0.85, 0.9979, 0.9988, 0.7807, 0.8173, 0.9488, 0.9165, 0.9487, 0.9775, 0.9857, 0.9678, 0.7938, 0.7588, 0.917, 0.9477, 0.9992, 0.9979, 0.9998, 0.9998, 0.9998, 1.0, 1.0, 0.9998, 0.9986, 0.9986, 0.7806, 0.777, 0.7663, 0.8823, 0.7418, 0.8179, 0.858, 0.7796, 0.7837, 0.7787, 0.7713, 0.7781, 0.7858, 0.7748, 0.7664, 0.7699, 0.7817, 0.7659, 0.9919, 0.9985, 0.9915, 0.9921, 0.9951, 0.9959, 0.9892, 0.9992, 0.9887, 0.9973]): _vg.add([_i], _w, 'REPLACE')
_vg = ob_circle_001.vertex_groups.new(name='shoulder.R')
for _i, _w in zip([23, 265, 266, 269, 274, 275, 276, 277, 278, 280, 281, 283, 284, 285, 290, 291, 292, 295, 296, 297, 298, 299, 300, 317, 318, 319, 320, 323, 324, 331, 333, 406, 407, 408, 409, 410, 411, 412, 415], [0.01803, 0.09647, 0.9712, 0.08132, 0.01001, 0.08085, 0.7046, 0.8846, 0.1066, 0.1641, 0.01651, 0.4997, 0.5489, 0.912, 0.1978, 0.05081, 0.05799, 0.1534, 0.1393, 0.2072, 0.7753, 0.05577, 0.03337, 0.7101, 0.1683, 0.6574, 0.1726, 0.2272, 0.9, 0.02093, 0.01611, 0.04706, 0.1266, 0.1192, 0.03792, 0.09928, 0.0894, 0.1784, 0.07527]): _vg.add([_i], _w, 'REPLACE')
_vg = ob_circle_001.vertex_groups.new(name='upper_arm.R')
for _i, _w in zip([265, 269, 270, 272, 274, 275, 276, 277, 278, 280, 281, 283, 284, 285, 287, 289, 291, 292, 293, 300, 301, 314, 317, 318, 319, 321, 322, 323, 324, 325, 326, 405, 406, 407, 408, 409, 410, 411, 412, 413, 414, 415, 416, 417, 418, 419, 420, 421, 422, 423, 424, 425, 426, 427, 428, 429, 430, 431, 432, 435, 436, 437, 438, 439, 440, 441, 442, 443, 444, 542, 543, 544, 545, 546, 547, 548, 549, 550, 551], [0.1953, 0.2742, 0.03288, 0.08382, 0.7018, 0.5049, 0.206, 0.1002, 0.5956, 0.5069, 0.2487, 0.3028, 0.3647, 0.003047, 0.123, 0.1482, 0.02783, 0.02092, 0.06241, 0.01519, 0.06299, 0.08147, 0.07241, 0.2825, 0.1877, 0.9819, 0.9863, 0.1764, 0.09295, 0.6171, 0.004798, 0.7722, 0.6749, 0.8483, 0.8704, 0.8225, 0.725, 0.8499, 0.7607, 0.9056, 0.8926, 0.9211, 0.7317, 0.9907, 0.9836, 0.9879, 0.9828, 0.9893, 0.9851, 0.0507, 0.2009, 0.9825, 0.9851, 0.9047, 0.9139, 0.9131, 0.9001, 0.9003, 0.9126, 0.8816, 0.8972, 0.1545, 0.08032, 0.3583, 0.04783, 0.1682, 0.05163, 0.08801, 0.07262, 0.9306, 0.9919, 0.9604, 0.9726, 0.9306, 0.9511, 0.9848, 0.9812, 0.901, 0.9258]): _vg.add([_i], _w, 'REPLACE')
_vg = ob_circle_001.vertex_groups.new(name='forearm.R')
for _i, _w in zip([413, 414, 423, 424, 427, 428, 429, 430, 431, 432, 433, 434, 435, 436, 437, 438, 439, 440, 441, 442, 443, 444, 445, 446, 447, 448, 449, 450, 451, 452, 453, 454, 455, 456, 457, 458, 459, 460, 461, 462, 465, 466, 468, 469, 472, 473, 474, 475, 476, 487, 488, 489, 490, 491, 492, 493, 494, 495, 496, 497, 498, 499, 500, 501, 502, 503, 504, 552, 553, 554, 555, 556, 557, 558, 559, 560, 561], [0.09392, 0.1068, 0.949, 0.7991, 0.09463, 0.08525, 0.08645, 0.09931, 0.09932, 0.08694, 0.8494, 0.8228, 0.1178, 0.1024, 0.8454, 0.9196, 0.6417, 0.9508, 0.8317, 0.9482, 0.9119, 0.9272, 0.9532, 0.966, 0.8712, 0.8597, 0.9088, 0.9354, 0.05295, 0.05681, 0.9463, 0.799, 0.218, 0.2634, 0.1019, 0.1375, 0.1719, 0.1345, 0.06131, 0.1476, 0.1357, 0.1678, 0.05332, 0.03438, 0.00362, 0.1616, 0.1414, 0.04425, 0.03884, 0.1875, 0.1554, 0.1071, 0.0814, 0.0917, 0.1115, 0.09278, 0.1221, 0.1341, 0.1369, 0.1423, 0.1371, 0.1308, 0.1396, 0.146, 0.1438, 0.1353, 0.1471, 0.9906, 0.9986, 0.9985, 0.9944, 0.9909, 0.9854, 0.988, 0.9969, 0.9903, 0.9959]): _vg.add([_i], _w, 'REPLACE')
_vg = ob_circle_001.vertex_groups.new(name='hand.R')
for _i, _w in zip([433, 434, 445, 446, 447, 448, 449, 450, 451, 452, 453, 454, 455, 456, 457, 458, 459, 460, 461, 462, 463, 464, 465, 466, 467, 468, 469, 470, 471, 472, 473, 474, 475, 476, 477, 478, 479, 480, 481, 482, 483, 484, 485, 486, 487, 488, 489, 490, 491, 492, 493, 494, 495, 496, 497, 498, 499, 500, 501, 502, 503, 504, 532, 533, 534, 535, 536, 537, 538, 539, 540, 541], [0.1505, 0.1771, 0.04337, 0.01795, 0.1286, 0.1403, 0.09099, 0.0646, 0.947, 0.9432, 0.0537, 0.201, 0.782, 0.7366, 0.898, 0.8626, 0.8281, 0.8655, 0.9387, 0.8524, 0.9984, 0.9992, 0.8643, 0.8322, 0.9774, 0.9467, 0.9578, 0.9839, 0.9909, 0.9732, 0.8384, 0.8586, 0.9529, 0.9556, 0.9995, 0.9986, 1.0, 0.9999, 1.0, 1.0, 1.0, 1.0, 0.9991, 0.999, 0.8125, 0.8446, 0.8929, 0.9186, 0.9083, 0.8885, 0.9072, 0.8779, 0.8659, 0.8631, 0.8577, 0.8629, 0.8692, 0.8604, 0.854, 0.8562, 0.8647, 0.8529, 0.9936, 0.999, 0.9933, 0.9948, 0.9971, 0.9969, 0.9912, 0.9994, 0.9927, 0.9979]): _vg.add([_i], _w, 'REPLACE')
_vg = ob_circle_001.vertex_groups.new(name='thigh.L')
for _i, _w in zip([2, 3, 6, 7, 13, 16, 20, 24, 25, 26, 27, 28, 29, 30, 32, 33, 43, 44, 45, 49, 50, 51, 52, 53, 54, 55, 56, 57, 58, 59, 60, 61, 62, 63, 64, 65, 66, 67, 68, 69, 70, 71, 73, 77, 279, 282, 286, 304, 305, 306, 307, 309, 311, 312, 313, 329, 336], [0.1052, 0.1545, 0.00548, 0.05416, 0.6741, 0.1247, 0.02315, 0.8062, 0.8665, 0.67, 0.9696, 0.9404, 0.9762, 0.695, 0.9065, 0.897, 0.1368, 0.2141, 0.7886, 0.9404, 0.9943, 0.9753, 0.9885, 0.9525, 0.9759, 0.952, 0.8305, 0.8762, 0.8329, 0.9525, 0.2306, 0.4991, 0.2923, 0.3378, 0.3024, 0.4888, 0.05219, 0.1427, 0.08471, 0.1244, 0.07837, 0.1492, 0.001208, 0.003982, 0.2062, 0.00386, 0.06577, 0.3953, 0.09435, 0.2836, 0.06079, 0.006655, 0.1812, 0.3882, 0.2737, 0.07799, 0.01747]): _vg.add([_i], _w, 'REPLACE')
_vg = ob_circle_001.vertex_groups.new(name='shin.L')
for _i, _w in zip([33, 55, 56, 57, 58, 59, 60, 61, 62, 63, 64, 65, 66, 67, 68, 69, 70, 71, 72, 73, 74, 75, 76, 77, 78, 79, 80, 81, 82, 83, 85, 86, 88, 89, 96, 97, 98, 99, 100, 101], [0.1016, 0.04578, 0.1686, 0.1234, 0.1654, 0.04396, 0.7691, 0.5008, 0.7073, 0.662, 0.697, 0.5111, 0.9477, 0.8571, 0.9151, 0.8753, 0.9214, 0.8506, 0.993, 0.9732, 0.988, 0.9743, 0.9912, 0.9722, 0.9971, 0.9874, 0.9944, 0.9881, 0.9983, 0.9879, 0.0788, 0.07094, 0.05116, 0.05138, 0.9427, 0.9361, 0.9568, 0.9762, 0.9435, 0.9939]): _vg.add([_i], _w, 'REPLACE')
_vg = ob_circle_001.vertex_groups.new(name='foot.L')
for _i, _w in zip([86, 87, 88, 94, 102, 103, 104, 105, 106, 107, 108, 109, 110, 111, 112, 113, 114, 115, 116, 117], [0.3418, 0.06251, 0.07333, 0.05526, 0.8719, 0.255, 0.06611, 0.7062, 0.6174, 0.09433, 0.05718, 0.2601, 0.3584, 0.1125, 0.07857, 0.1747, 0.2237, 0.08969, 0.07811, 0.1136]): _vg.add([_i], _w, 'REPLACE')
_vg = ob_circle_001.vertex_groups.new(name='toe.L')
for _i, _w in zip([103, 104, 106, 107, 108, 109, 110, 111, 112, 113, 114, 115, 116, 117], [0.01173, 0.002406, 0.03795, 0.05508, 0.05763, 0.03697, 0.5578, 0.7541, 0.6205, 0.7294, 0.6888, 0.7734, 0.6201, 0.788]): _vg.add([_i], _w, 'REPLACE')
_vg = ob_circle_001.vertex_groups.new(name='heel.L')
for _i, _w in zip([84, 85, 86, 87, 88, 89, 90, 91, 92, 93, 94, 95, 96, 97, 98, 100, 102, 103, 104, 105], [0.99, 0.8799, 0.5483, 0.858, 0.8621, 0.94, 0.9128, 0.9431, 0.1228, 0.8455, 0.08116, 0.9896, 0.05133, 0.0344, 0.0321, 0.0214, 0.04204, 0.07964, 0.06017, 0.08766]): _vg.add([_i], _w, 'REPLACE')
_vg = ob_circle_001.vertex_groups.new(name='heel.02.L')
for _i, _w in zip([86, 87, 90, 91, 92, 93, 94, 102, 103, 104, 105, 106, 107, 108, 109, 110, 111, 112, 113, 114, 115, 116, 117], [0.02465, 0.07689, 0.0864, 0.03654, 0.8451, 0.1485, 0.8533, 0.06434, 0.628, 0.8461, 0.18, 0.3208, 0.8602, 0.897, 0.745, 0.07487, 0.1281, 0.2947, 0.09025, 0.08239, 0.1335, 0.2968, 0.09676]): _vg.add([_i], _w, 'REPLACE')
_vg = ob_circle_001.vertex_groups.new(name='thigh.R')
for _i, _w in zip([13, 16, 26, 28, 30, 45, 49, 267, 268, 272, 273, 279, 282, 286, 287, 302, 303, 304, 305, 306, 307, 308, 309, 310, 311, 312, 313, 315, 316, 326, 327, 329, 336, 337, 338, 339, 340, 341, 342, 343, 344, 345, 346, 347, 348, 349, 350, 351, 352, 353, 354, 355, 356, 357, 358, 360, 362, 364], [0.2081, 0.003981, 0.09509, 0.006706, 0.183, 0.07979, 0.01935, 0.107, 0.156, 0.006627, 0.05553, 0.6766, 0.1258, 0.06619, 0.02484, 0.8041, 0.8649, 0.3974, 0.6714, 0.2845, 0.06146, 0.9688, 0.9401, 0.9753, 0.6975, 0.3901, 0.2755, 0.9036, 0.8995, 0.1386, 0.2167, 0.7927, 0.942, 0.9941, 0.9752, 0.9881, 0.9531, 0.9769, 0.949, 0.8296, 0.8736, 0.8332, 0.954, 0.2226, 0.4993, 0.2957, 0.3428, 0.3019, 0.4885, 0.04684, 0.1452, 0.0874, 0.1283, 0.07824, 0.1485, 0.00262, 0.0009167, 0.003753]): _vg.add([_i], _w, 'REPLACE')
_vg = ob_circle_001.vertex_groups.new(name='shin.R')
for _i, _w in zip([316, 342, 343, 344, 345, 346, 347, 348, 349, 350, 351, 352, 353, 354, 355, 356, 357, 358, 359, 360, 361, 362, 363, 364, 365, 366, 367, 368, 369, 370, 372, 373, 375, 376, 383, 384, 385, 386, 387, 388], [0.09915, 0.05093, 0.1694, 0.126, 0.1651, 0.04099, 0.7771, 0.5006, 0.704, 0.657, 0.6975, 0.5114, 0.9515, 0.8546, 0.9123, 0.8714, 0.9216, 0.8513, 0.9937, 0.9724, 0.9871, 0.973, 0.9911, 0.9723, 0.9973, 0.9869, 0.9938, 0.9873, 0.9983, 0.9879, 0.081, 0.07533, 0.05865, 0.05251, 0.9413, 0.934, 0.9563, 0.9764, 0.9405, 0.9919]): _vg.add([_i], _w, 'REPLACE')
_vg = ob_circle_001.vertex_groups.new(name='foot.R')
for _i, _w in zip([373, 374, 375, 381, 389, 390, 391, 392, 393, 394, 395, 396, 397, 398, 399, 400, 401, 402, 403, 404], [0.3357, 0.0632, 0.07964, 0.05338, 0.7831, 0.2408, 0.06496, 0.6595, 0.5938, 0.09264, 0.05681, 0.2507, 0.3483, 0.1126, 0.07908, 0.1731, 0.2237, 0.09104, 0.07868, 0.1155]): _vg.add([_i], _w, 'REPLACE')
_vg = ob_circle_001.vertex_groups.new(name='toe.R')
for _i, _w in zip([389, 390, 391, 392, 393, 394, 395, 396, 397, 398, 399, 400, 401, 402, 403, 404], [0.004941, 0.01501, 0.004677, 0.002272, 0.04263, 0.05599, 0.05849, 0.0388, 0.5527, 0.7454, 0.6137, 0.7203, 0.6777, 0.7643, 0.6132, 0.7776]): _vg.add([_i], _w, 'REPLACE')
_vg = ob_circle_001.vertex_groups.new(name='heel.R')
for _i, _w in zip([371, 372, 373, 374, 375, 376, 377, 378, 379, 380, 381, 382, 383, 384, 385, 387, 389, 390, 391, 392], [0.9918, 0.8756, 0.5473, 0.8528, 0.8443, 0.9386, 0.9164, 0.939, 0.1281, 0.8413, 0.08273, 0.9896, 0.05241, 0.03742, 0.0328, 0.02552, 0.077, 0.08492, 0.06317, 0.1021]): _vg.add([_i], _w, 'REPLACE')
_vg = ob_circle_001.vertex_groups.new(name='heel.02.R')
for _i, _w in zip([373, 374, 377, 378, 379, 380, 381, 389, 390, 391, 392, 393, 394, 395, 396, 397, 398, 399, 400, 401, 402, 403, 404], [0.02988, 0.07972, 0.08294, 0.0423, 0.8385, 0.1518, 0.8533, 0.1101, 0.6345, 0.8428, 0.2062, 0.3346, 0.8587, 0.8936, 0.7501, 0.08539, 0.1348, 0.2993, 0.09822, 0.0909, 0.1397, 0.3014, 0.1036]): _vg.add([_i], _w, 'REPLACE')
_m = ob_circle_001.modifiers.new('Armature', 'ARMATURE')
_m = ob_circle_001.modifiers.new('Armature.001', 'ARMATURE')
_m.object = ob_metarig

# ---- collection membership
col_collection_1.objects.link(ob_metarig)
col_collection_1.objects.link(ob_circle_001)

# ---- scene / render settings (as saved in the file)
scene.frame_start = 1; scene.frame_end = 250; scene.frame_set(4)
scene.render.engine = 'BLENDER_EEVEE_NEXT'
scene.render.image_settings.color_mode = 'RGB'
scene.render.image_settings.compression = 90
scene.render.resolution_percentage = 50
scene.render.dither_intensity = 0.0
scene.render.bake_margin = 2
scene.render.bake_bias = 0.0
scene.cycles.use_denoising = False
scene.cycles.samples = 10
scene.cycles.sampling_pattern = 'TABULATED_SOBOL'
scene.cycles.light_sampling_threshold = 0.0
scene.cycles.use_adaptive_sampling = False
scene.cycles.use_light_tree = False
scene.cycles.blur_glossy = 0.0
scene.cycles.volume_bounces = 1
scene.cycles.pixel_filter_type = 'GAUSSIAN'
scene.cycles.sample_clamp_indirect = 0.0
scene.view_settings.view_transform = 'Standard'
bpy.context.view_layer.update()

# ---- added for rendering (the .blend has no active camera and no usable light): camera, sun
cam_auto = bpy.data.cameras.new('AutoCamera')
cam_auto.lens = 50.0
cam_auto.sensor_width = 36.0
cam_auto.clip_end = 1000.0
ob_auto_camera = bpy.data.objects.new('AutoCamera', cam_auto)
scene.collection.objects.link(ob_auto_camera)
ob_auto_camera.location = (6.96465, -8.38799, 9.55171)
ob_auto_camera.rotation_euler = (1.09748, -7.21219e-08, 0.694738)
scene.camera = ob_auto_camera
light_auto_sun = bpy.data.lights.new('AutoSun', 'SUN')
light_auto_sun.energy = 3.0
light_auto_sun.angle = 0.0523599
ob_auto_sun = bpy.data.objects.new('AutoSun', light_auto_sun)
scene.collection.objects.link(ob_auto_sun)
ob_auto_sun.rotation_euler = (0.872665, 0.174533, 0.523599)
bpy.context.view_layer.update()
